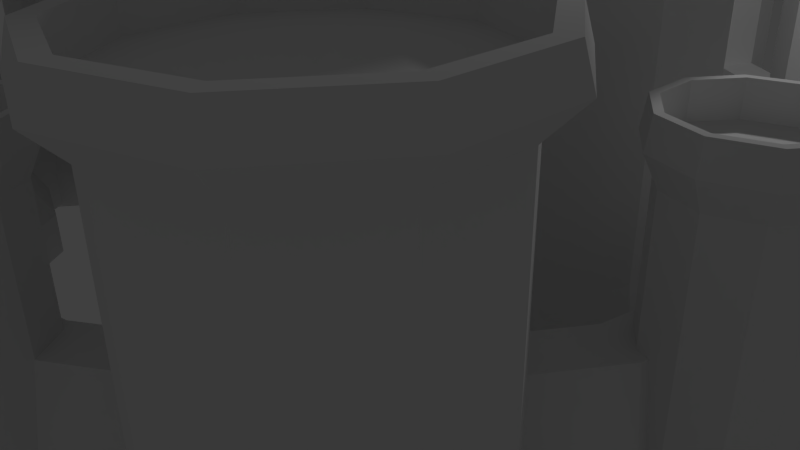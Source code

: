 # Source: Citadel.blend  (saved by Blender 2.73.0; exported with 4.5.12 LTS)
import bpy
from mathutils import Matrix  # noqa: F401  (used for matrix-valued properties, if any)

bpy.ops.wm.read_factory_settings(use_empty=True)
scene = bpy.context.scene
scene.name = 'Scene'

# ---- collections
col_collection_1 = bpy.data.collections.new('Collection 1'); scene.collection.children.link(col_collection_1)

# ---- materials (node trees are filled in below, after node groups)
mat_material = bpy.data.materials.new('Material')
mat_material.alpha_threshold = 0.0
mat_material.use_transparent_shadow = False
mat_material.roughness = 0.5
mat_material.line_color = (0.0, 0.0, 0.0, 1.0)

# ---- material node trees

# ---- world
world_world = bpy.data.worlds.new('World'); scene.world = world_world
world_world.color = (0.05088, 0.05088, 0.05088)
world_world.use_sun_shadow = False
world_world.sun_shadow_jitter_overblur = 0.0
world_world.cycles.sampling_method = 'MANUAL'
world_world.cycles.sample_map_resolution = 256

# ---- cameras
cam_camera = bpy.data.cameras.new('Camera')
cam_camera.clip_end = 100.0
cam_camera.lens = 35.0
cam_camera.sensor_width = 32.0
cam_camera.sensor_height = 18.0
cam_camera.ortho_scale = 7.314
cam_camera.dof.focus_distance = 0.0
cam_camera.dof.aperture_fstop = 128.0

# ---- lights
light_lamp = bpy.data.lights.new('Lamp', 'POINT')
light_lamp.transmission_factor = 0.0
light_lamp.cutoff_distance = 30.0
light_lamp.energy = 100.0
light_lamp.shadow_buffer_clip_start = 1.001
light_lamp.shadow_soft_size = 0.1
light_lamp.shadow_maximum_resolution = 0.006
light_lamp.use_absolute_resolution = True
light_lamp.cycles.use_multiple_importance_sampling = False

# ---- meshes
me_cube = bpy.data.meshes.new('Cube')
me_cube.from_pydata([(1.49e-07, 5.0, 1.942), (-1.913, 4.619, 1.942), (-3.536, 3.536, 1.942), (-4.619, 1.913, 1.942), (-5.0, -2.633e-07, 1.942), (-4.619, -1.913, 1.942), (-3.536, -3.536, 1.942), (-1.913, -4.619, 1.942), (-6.06e-07, -5.0, 1.942), (1.913, -4.619, 1.942), (3.536, -3.536, 1.942), (4.619, -1.913, 1.942), (5.0, 1.492e-08, 1.942), (4.619, 1.913, 1.942), (3.536, 3.536, 1.942), (1.913, 4.619, 1.942), (1.49e-07, 5.0, 1.942), (-1.913, 4.619, 1.942), (-3.536, 3.536, 1.942), (-4.619, 1.913, 1.942), (-5.0, -2.633e-07, 1.942), (-4.619, -1.913, 1.942), (-3.536, -3.536, 1.942), (-1.913, -4.619, 1.942), (-6.06e-07, -5.0, 1.942), (1.913, -4.619, 1.942), (3.536, -3.536, 1.942), (4.619, -1.913, 1.942), (5.0, 1.492e-08, 1.942), (4.619, 1.913, 1.942), (3.536, 3.536, 1.942), (1.913, 4.619, 1.942), (1.49e-07, 5.0, 1.942), (-1.913, 4.619, 1.942), (-3.536, 3.536, 1.942), (-4.619, 1.913, 1.942), (-5.0, -2.633e-07, 1.942), (-4.619, -1.913, 1.942), (-3.536, -3.536, 1.942), (-1.913, -4.619, 1.942), (-6.06e-07, -5.0, 1.942), (1.913, -4.619, 1.942), (3.536, -3.536, 1.942), (4.619, -1.913, 1.942), (5.0, 1.492e-08, 1.942), (4.619, 1.913, 1.942), (3.536, 3.536, 1.942), (1.913, 4.619, 1.942), (1.773e-07, 5.5, 1.942), (-2.105, 5.081, 1.942), (-3.889, 3.889, 1.942), (-5.081, 2.105, 1.942), (-5.5, -2.866e-07, 1.942), (-5.081, -2.105, 1.942), (-3.889, -3.889, 1.942), (-2.105, -5.081, 1.942), (-6.532e-07, -5.5, 1.942), (2.105, -5.081, 1.942), (3.889, -3.889, 1.942), (5.081, -2.105, 1.942), (5.5, 1.939e-08, 1.942), (5.081, 2.105, 1.942), (3.889, 3.889, 1.942), (2.105, 5.081, 1.942), (1.49e-07, 5.0, 1.942), (-1.913, 4.619, 1.942), (-3.536, 3.536, 1.942), (-4.619, 1.913, 1.942), (-5.0, -2.633e-07, 1.942), (-4.619, -1.913, 1.942), (-3.536, -3.536, 1.942), (-1.913, -4.619, 1.942), (-6.06e-07, -5.0, 1.942), (1.913, -4.619, 1.942), (3.536, -3.536, 1.942), (4.619, -1.913, 1.942), (5.0, 1.492e-08, 1.942), (4.619, 1.913, 1.942), (3.536, 3.536, 1.942), (1.913, 4.619, 1.942), (1.773e-07, 5.5, 1.942), (-2.105, 5.081, 1.942), (-3.889, 3.889, 1.942), (-5.081, 2.105, 1.942), (-5.5, -2.866e-07, 1.942), (-5.081, -2.105, 1.942), (-3.889, -3.889, 1.942), (-2.105, -5.081, 1.942), (-6.532e-07, -5.5, 1.942), (2.105, -5.081, 1.942), (3.889, -3.889, 1.942), (5.081, -2.105, 1.942), (5.5, 1.939e-08, 1.942), (5.081, 2.105, 1.942), (3.889, 3.889, 1.942), (2.105, 5.081, 1.942), (1.49e-07, 5.0, -0.05816), (-1.913, 4.619, -0.05816), (-3.536, 3.536, -0.05816), (-4.619, 1.913, -0.05816), (-5.0, -2.633e-07, -0.05816), (-4.619, -1.913, -0.05816), (-3.536, -3.536, -0.05816), (-1.913, -4.619, -0.05816), (-6.06e-07, -5.0, -0.05816), (1.913, -4.619, -0.05816), (3.536, -3.536, -0.05816), (4.619, -1.913, -0.05816), (5.0, 1.492e-08, -0.05816), (4.619, 1.913, -0.05816), (3.536, 3.536, -0.05816), (1.913, 4.619, -0.05816), (1.49e-07, 5.0, -0.05816), (-1.913, 4.619, -0.05816), (-3.536, 3.536, -0.05816), (-4.619, 1.913, -0.05816), (-5.0, -2.633e-07, -0.05816), (-4.619, -1.913, -0.05816), (-3.536, -3.536, -0.05816), (-1.913, -4.619, -0.05816), (-6.06e-07, -5.0, -0.05816), (1.913, -4.619, -0.05816), (3.536, -3.536, -0.05816), (4.619, -1.913, -0.05816), (5.0, 1.492e-08, -0.05816), (4.619, 1.913, -0.05816), (3.536, 3.536, -0.05816), (1.913, 4.619, -0.05816), (1.49e-07, 5.0, -0.05816), (-1.913, 4.619, -0.05816), (-3.536, 3.536, -0.05816), (-4.619, 1.913, -0.05816), (-5.0, -2.633e-07, -0.05816), (-4.619, -1.913, -0.05816), (-3.536, -3.536, -0.05816), (-1.913, -4.619, -0.05816), (-6.06e-07, -5.0, -0.05816), (1.913, -4.619, -0.05816), (3.536, -3.536, -0.05816), (4.619, -1.913, -0.05816), (5.0, 1.492e-08, -0.05816), (4.619, 1.913, -0.05816), (3.536, 3.536, -0.05816), (1.913, 4.619, -0.05816), (1.974e-07, 5.775, -0.05816), (-2.21, 5.335, -0.05816), (-4.084, 4.084, -0.05816), (-5.335, 2.21, -0.05816), (-5.775, -3.054e-07, -0.05816), (-5.335, -2.21, -0.05816), (-4.084, -4.084, -0.05816), (-2.21, -5.335, -0.05816), (-6.746e-07, -5.775, -0.05816), (2.21, -5.335, -0.05816), (4.084, -4.084, -0.05816), (5.335, -2.21, -0.05816), (5.775, 1.589e-08, -0.05816), (5.335, 2.21, -0.05816), (4.084, 4.084, -0.05816), (2.21, 5.335, -0.05816), (2.312, 2.0, -0.05942), (1.136, 1.618, -0.05942), (0.4097, 0.618, -0.05942), (0.4097, -0.618, -0.05942), (1.136, -1.618, -0.05942), (2.312, -2.0, -0.05942), (3.487, -1.618, -0.05942), (4.214, -0.618, -0.05942), (4.214, 0.618, -0.05942), (3.487, 1.618, -0.05942), (2.312, 2.0, 0.4406), (1.136, 1.618, 0.4406), (0.4097, 0.618, 0.4406), (0.4097, -0.618, 0.4406), (1.136, -1.618, 0.4406), (2.312, -2.0, 0.4406), (3.487, -1.618, 0.4406), (4.214, -0.618, 0.4406), (4.214, 0.618, 0.4406), (3.487, 1.618, 0.4406), (3.487, 1.618, -0.05942), (4.214, 0.618, -0.05942), (4.214, -0.618, -0.05942), (3.487, -1.618, -0.05942), (2.312, -2.0, -0.05942), (1.136, -1.618, -0.05942), (0.4097, -0.618, -0.05942), (0.4097, 0.618, -0.05942), (1.136, 1.618, -0.05942), (2.312, 2.0, -0.05942), (2.312, 1.8, 1.441), (1.254, 1.456, 1.441), (0.6, 0.5562, 1.441), (0.6, -0.5562, 1.441), (1.254, -1.456, 1.441), (2.312, -1.8, 1.441), (3.37, -1.456, 1.441), (4.024, -0.5562, 1.441), (4.024, 0.5562, 1.441), (3.37, 1.456, 1.441), (2.312, 1.8, 1.441), (1.254, 1.456, 1.441), (0.6, 0.5562, 1.441), (0.6, -0.5562, 1.441), (1.254, -1.456, 1.441), (2.312, -1.8, 1.441), (3.37, -1.456, 1.441), (4.024, -0.5562, 1.441), (4.024, 0.5562, 1.441), (3.37, 1.456, 1.441), (2.312, 1.8, 4.441), (1.254, 1.456, 4.441), (0.6, 0.5562, 4.441), (0.6, -0.5562, 4.441), (1.254, -1.456, 4.441), (2.312, -1.8, 4.441), (3.37, -1.456, 4.441), (4.024, -0.5562, 4.441), (4.024, 0.5562, 4.441), (3.37, 1.456, 4.441), (2.312, 1.8, 4.441), (1.254, 1.456, 4.441), (0.6, 0.5562, 4.441), (0.6, -0.5562, 4.441), (1.254, -1.456, 4.441), (2.312, -1.8, 4.441), (3.37, -1.456, 4.441), (4.024, -0.5562, 4.441), (4.024, 0.5562, 4.441), (3.37, 1.456, 4.441), (2.312, 2.16, 4.941), (1.042, 1.747, 4.941), (0.2576, 0.6675, 4.941), (0.2576, -0.6675, 4.941), (1.042, -1.747, 4.941), (2.312, -2.16, 4.941), (3.581, -1.747, 4.941), (4.366, -0.6675, 4.941), (4.366, 0.6675, 4.941), (3.581, 1.747, 4.941), (2.312, 1.944, 5.441), (1.169, 1.573, 5.441), (0.463, 0.6007, 5.441), (0.463, -0.6007, 5.441), (1.169, -1.573, 5.441), (2.312, -1.944, 5.441), (3.455, -1.573, 5.441), (4.161, -0.6007, 5.441), (4.161, 0.6007, 5.441), (3.455, 1.573, 5.441), (2.312, 1.75, 5.441), (1.283, 1.415, 5.441), (0.6479, 0.5407, 5.441), (0.6479, -0.5407, 5.441), (1.283, -1.415, 5.441), (2.312, -1.75, 5.441), (3.34, -1.415, 5.441), (3.976, -0.5407, 5.441), (3.976, 0.5407, 5.441), (3.34, 1.415, 5.441), (2.312, 1.75, 5.037), (1.283, 1.415, 5.037), (0.6479, 0.5407, 5.037), (0.6479, -0.5407, 5.037), (1.283, -1.415, 5.037), (2.312, -1.75, 5.037), (3.34, -1.415, 5.037), (3.976, -0.5407, 5.037), (3.976, 0.5407, 5.037), (3.34, 1.415, 5.037), (2.312, 2.0, 0.4406), (1.136, 1.618, 0.4406), (0.4097, 0.618, 0.4406), (0.4097, -0.618, 0.4406), (1.136, -1.618, 0.4406), (2.312, -2.0, 0.4406), (2.312, -2.0, -0.05942), (1.136, -1.618, -0.05942), (0.4097, -0.618, -0.05942), (0.4097, 0.618, -0.05942), (1.136, 1.618, -0.05942), (2.312, 2.0, -0.05942), (-4.825, 1.618, 0.4406), (-5.313, 0.618, 0.4406), (-5.313, -0.618, 0.4406), (-4.825, -1.618, 0.4406), (-4.825, -1.618, -0.05942), (-5.313, -0.618, -0.05942), (-5.313, 0.618, -0.05942), (-4.825, 1.618, -0.05942), (1.136, 1.718, 0.4406), (1.136, 1.718, -0.05942), (-4.825, 1.718, 0.4406), (-4.825, 1.718, -0.05942), (1.136, -1.718, 0.4406), (1.136, -1.718, -0.05942), (-4.825, -1.718, 0.4406), (-4.825, -1.718, -0.05942), (1.136, -1.618, 0.4406), (-4.825, -1.618, 0.4406), (1.136, -1.718, 0.4406), (-4.825, -1.718, 0.4406), (1.136, -1.618, 0.4406), (-4.825, -1.618, 0.4406), (1.136, -1.718, 0.4406), (-4.825, -1.718, 0.4406), (1.136, -1.618, 0.9406), (-4.825, -1.618, 0.9406), (1.136, -1.718, 0.9406), (-4.825, -1.718, 0.9406), (1.136, 1.618, 0.9406), (-4.825, 1.618, 0.9406), (1.136, 1.718, 0.9406), (-4.825, 1.718, 0.9406), (1.136, -1.618, 0.4406), (1.136, -1.618, -0.05942), (1.136, -1.718, 0.4406), (1.136, -1.718, -0.05942), (1.136, -1.618, 0.4406), (1.136, -1.718, 0.4406), (1.136, -1.618, 0.9406), (1.136, -1.718, 0.9406), (1.826, 1.618, 0.4406), (1.826, 1.618, -0.05942), (1.826, 1.718, 0.4406), (1.826, 1.718, -0.05942), (2.356, 1.618, 0.9406), (2.356, 1.718, 0.9406), (1.826, -1.618, 0.4406), (1.826, -1.618, -0.05942), (1.826, -1.718, 0.4406), (1.826, -1.718, -0.05942), (1.826, -1.618, 0.4406), (1.826, -1.718, 0.4406), (2.356, -1.618, 0.9406), (2.356, -1.718, 0.9406), (-5.5, -2.866e-07, 1.942), (-5.081, -2.105, 1.942), (-5.775, -3.054e-07, -0.05816), (-5.335, -2.21, -0.05816), (-3.981, 5.756, -0.1007), (-4.863, 5.47, -0.1007), (-5.408, 4.72, -0.1007), (-5.408, 3.793, -0.1007), (-4.863, 3.043, -0.1007), (-3.981, 2.756, -0.1007), (-3.099, 3.043, -0.1007), (-2.554, 3.793, -0.1007), (-2.554, 4.72, -0.1007), (-3.099, 5.47, -0.1007), (-3.981, 5.756, -0.1007), (-4.863, 5.47, -0.1007), (-5.408, 4.72, -0.1007), (-5.408, 3.793, -0.1007), (-4.863, 3.043, -0.1007), (-3.981, 2.756, -0.1007), (-3.099, 3.043, -0.1007), (-2.554, 3.793, -0.1007), (-2.554, 4.72, -0.1007), (-3.099, 5.47, -0.1007), (-3.981, 5.756, 0.4393), (-4.863, 5.47, 0.4393), (-5.408, 4.72, 0.4393), (-5.408, 3.793, 0.4393), (-4.863, 3.043, 0.4393), (-3.981, 2.756, 0.4393), (-3.099, 3.043, 0.4393), (-2.554, 3.793, 0.4393), (-2.554, 4.72, 0.4393), (-3.099, 5.47, 0.4393), (-3.981, 5.456, 0.9393), (-4.686, 5.227, 0.9393), (-5.122, 4.627, 0.9393), (-5.122, 3.886, 0.9393), (-4.686, 3.286, 0.9393), (-3.981, 3.056, 0.9393), (-3.276, 3.286, 0.9393), (-2.84, 3.886, 0.9393), (-2.84, 4.627, 0.9393), (-3.276, 5.227, 0.9393), (-3.981, 5.456, 0.9393), (-4.686, 5.227, 0.9393), (-5.122, 4.627, 0.9393), (-5.122, 3.886, 0.9393), (-4.686, 3.286, 0.9393), (-3.981, 3.056, 0.9393), (-3.276, 3.286, 0.9393), (-2.84, 3.886, 0.9393), (-2.84, 4.627, 0.9393), (-3.276, 5.227, 0.9393), (-3.981, 5.456, 3.939), (-4.686, 5.227, 3.939), (-5.122, 4.627, 3.939), (-5.122, 3.886, 3.939), (-4.686, 3.286, 3.939), (-3.981, 3.056, 3.939), (-3.276, 3.286, 3.939), (-2.84, 3.886, 3.939), (-2.84, 4.627, 3.939), (-3.276, 5.227, 3.939), (-3.981, 5.696, 4.189), (-4.827, 5.421, 4.189), (-5.351, 4.701, 4.189), (-5.351, 3.811, 4.189), (-4.827, 3.091, 4.189), (-3.981, 2.816, 4.189), (-3.135, 3.091, 4.189), (-2.611, 3.811, 4.189), (-2.611, 4.701, 4.189), (-3.135, 5.421, 4.189), (-3.981, 5.624, 4.439), (-4.785, 5.363, 4.439), (-5.282, 4.679, 4.439), (-5.282, 3.834, 4.439), (-4.785, 3.15, 4.439), (-3.981, 2.888, 4.439), (-3.177, 3.15, 4.439), (-2.68, 3.834, 4.439), (-2.68, 4.679, 4.439), (-3.177, 5.363, 4.439), (-3.981, 5.488, 4.439), (-4.705, 5.252, 4.439), (-5.152, 4.637, 4.439), (-5.152, 3.876, 4.439), (-4.705, 3.26, 4.439), (-3.981, 3.025, 4.439), (-3.257, 3.26, 4.439), (-2.81, 3.876, 4.439), (-2.81, 4.637, 4.439), (-3.257, 5.252, 4.439), (-3.981, 5.488, 4.148), (-4.705, 5.252, 4.148), (-5.152, 4.637, 4.148), (-5.152, 3.876, 4.148), (-4.705, 3.26, 4.148), (-3.981, 3.025, 4.148), (-3.257, 3.26, 4.148), (-2.81, 3.876, 4.148), (-2.81, 4.637, 4.148), (-3.257, 5.252, 4.148), (-3.981, -2.479, -0.1007), (-4.863, -2.766, -0.1007), (-5.408, -3.516, -0.1007), (-5.408, -4.443, -0.1007), (-4.863, -5.193, -0.1007), (-3.981, -5.479, -0.1007), (-3.099, -5.193, -0.1007), (-2.554, -4.443, -0.1007), (-2.554, -3.516, -0.1007), (-3.099, -2.766, -0.1007), (-3.981, -2.479, -0.1007), (-4.863, -2.766, -0.1007), (-5.408, -3.516, -0.1007), (-5.408, -4.443, -0.1007), (-4.863, -5.193, -0.1007), (-3.981, -5.479, -0.1007), (-3.099, -5.193, -0.1007), (-2.554, -4.443, -0.1007), (-2.554, -3.516, -0.1007), (-3.099, -2.766, -0.1007), (-3.981, -2.479, 0.4393), (-4.863, -2.766, 0.4393), (-5.408, -3.516, 0.4393), (-5.408, -4.443, 0.4393), (-4.863, -5.193, 0.4393), (-3.981, -5.479, 0.4393), (-3.099, -5.193, 0.4393), (-2.554, -4.443, 0.4393), (-2.554, -3.516, 0.4393), (-3.099, -2.766, 0.4393), (-3.981, -2.779, 0.9393), (-4.686, -3.009, 0.9393), (-5.122, -3.609, 0.9393), (-5.122, -4.35, 0.9393), (-4.686, -4.95, 0.9393), (-3.981, -5.179, 0.9393), (-3.276, -4.95, 0.9393), (-2.84, -4.35, 0.9393), (-2.84, -3.609, 0.9393), (-3.276, -3.009, 0.9393), (-3.981, -2.779, 0.9393), (-4.686, -3.009, 0.9393), (-5.122, -3.609, 0.9393), (-5.122, -4.35, 0.9393), (-4.686, -4.95, 0.9393), (-3.981, -5.179, 0.9393), (-3.276, -4.95, 0.9393), (-2.84, -4.35, 0.9393), (-2.84, -3.609, 0.9393), (-3.276, -3.009, 0.9393), (-3.981, -2.779, 3.939), (-4.686, -3.009, 3.939), (-5.122, -3.609, 3.939), (-5.122, -4.35, 3.939), (-4.686, -4.95, 3.939), (-3.981, -5.179, 3.939), (-3.276, -4.95, 3.939), (-2.84, -4.35, 3.939), (-2.84, -3.609, 3.939), (-3.276, -3.009, 3.939), (-3.981, -2.539, 4.189), (-4.827, -2.814, 4.189), (-5.351, -3.534, 4.189), (-5.351, -4.424, 4.189), (-4.827, -5.144, 4.189), (-3.981, -5.419, 4.189), (-3.135, -5.144, 4.189), (-2.611, -4.424, 4.189), (-2.611, -3.534, 4.189), (-3.135, -2.814, 4.189), (-3.981, -2.611, 4.439), (-4.785, -2.873, 4.439), (-5.282, -3.557, 4.439), (-5.282, -4.402, 4.439), (-4.785, -5.086, 4.439), (-3.981, -5.347, 4.439), (-3.177, -5.086, 4.439), (-2.68, -4.402, 4.439), (-2.68, -3.557, 4.439), (-3.177, -2.873, 4.439), (-3.981, -2.748, 4.439), (-4.705, -2.983, 4.439), (-5.152, -3.599, 4.439), (-5.152, -4.36, 4.439), (-4.705, -4.975, 4.439), (-3.981, -5.211, 4.439), (-3.257, -4.975, 4.439), (-2.81, -4.36, 4.439), (-2.81, -3.599, 4.439), (-3.257, -2.983, 4.439), (-3.981, -2.748, 4.148), (-4.705, -2.983, 4.148), (-5.152, -3.599, 4.148), (-5.152, -4.36, 4.148), (-4.705, -4.975, 4.148), (-3.981, -5.211, 4.148), (-3.257, -4.975, 4.148), (-2.81, -4.36, 4.148), (-2.81, -3.599, 4.148), (-3.257, -2.983, 4.148), (4.129, -2.479, -0.1007), (3.247, -2.766, -0.1007), (2.702, -3.516, -0.1007), (2.702, -4.443, -0.1007), (3.247, -5.193, -0.1007), (4.129, -5.479, -0.1007), (5.011, -5.193, -0.1007), (5.555, -4.443, -0.1007), (5.555, -3.516, -0.1007), (5.011, -2.766, -0.1007), (4.129, -2.479, -0.1007), (3.247, -2.766, -0.1007), (2.702, -3.516, -0.1007), (2.702, -4.443, -0.1007), (3.247, -5.193, -0.1007), (4.129, -5.479, -0.1007), (5.011, -5.193, -0.1007), (5.555, -4.443, -0.1007), (5.555, -3.516, -0.1007), (5.011, -2.766, -0.1007), (4.129, -2.479, 0.4393), (3.247, -2.766, 0.4393), (2.702, -3.516, 0.4393), (2.702, -4.443, 0.4393), (3.247, -5.193, 0.4393), (4.129, -5.479, 0.4393), (5.011, -5.193, 0.4393), (5.555, -4.443, 0.4393), (5.555, -3.516, 0.4393), (5.011, -2.766, 0.4393), (4.129, -2.779, 0.9393), (3.424, -3.009, 0.9393), (2.988, -3.609, 0.9393), (2.988, -4.35, 0.9393), (3.424, -4.95, 0.9393), (4.129, -5.179, 0.9393), (4.834, -4.95, 0.9393), (5.27, -4.35, 0.9393), (5.27, -3.609, 0.9393), (4.834, -3.009, 0.9393), (4.129, -2.779, 0.9393), (3.424, -3.009, 0.9393), (2.988, -3.609, 0.9393), (2.988, -4.35, 0.9393), (3.424, -4.95, 0.9393), (4.129, -5.179, 0.9393), (4.834, -4.95, 0.9393), (5.27, -4.35, 0.9393), (5.27, -3.609, 0.9393), (4.834, -3.009, 0.9393), (4.129, -2.779, 3.939), (3.424, -3.009, 3.939), (2.988, -3.609, 3.939), (2.988, -4.35, 3.939), (3.424, -4.95, 3.939), (4.129, -5.179, 3.939), (4.834, -4.95, 3.939), (5.27, -4.35, 3.939), (5.27, -3.609, 3.939), (4.834, -3.009, 3.939), (4.129, -2.539, 4.189), (3.282, -2.814, 4.189), (2.759, -3.534, 4.189), (2.759, -4.424, 4.189), (3.282, -5.144, 4.189), (4.129, -5.419, 4.189), (4.975, -5.144, 4.189), (5.498, -4.424, 4.189), (5.498, -3.534, 4.189), (4.975, -2.814, 4.189), (4.129, -2.611, 4.439), (3.325, -2.873, 4.439), (2.828, -3.557, 4.439), (2.828, -4.402, 4.439), (3.325, -5.086, 4.439), (4.129, -5.347, 4.439), (4.933, -5.086, 4.439), (5.43, -4.402, 4.439), (5.43, -3.557, 4.439), (4.933, -2.873, 4.439), (4.129, -2.748, 4.439), (3.405, -2.983, 4.439), (2.958, -3.599, 4.439), (2.958, -4.36, 4.439), (3.405, -4.975, 4.439), (4.129, -5.211, 4.439), (4.853, -4.975, 4.439), (5.3, -4.36, 4.439), (5.3, -3.599, 4.439), (4.853, -2.983, 4.439), (4.129, -2.748, 4.148), (3.405, -2.983, 4.148), (2.958, -3.599, 4.148), (2.958, -4.36, 4.148), (3.405, -4.975, 4.148), (4.129, -5.211, 4.148), (4.853, -4.975, 4.148), (5.3, -4.36, 4.148), (5.3, -3.599, 4.148), (4.853, -2.983, 4.148), (4.129, 5.782, -0.1007), (3.247, 5.495, -0.1007), (2.702, 4.745, -0.1007), (2.702, 3.818, -0.1007), (3.247, 3.068, -0.1007), (4.129, 2.782, -0.1007), (5.011, 3.068, -0.1007), (5.555, 3.818, -0.1007), (5.555, 4.745, -0.1007), (5.011, 5.495, -0.1007), (4.129, 5.782, -0.1007), (3.247, 5.495, -0.1007), (2.702, 4.745, -0.1007), (2.702, 3.818, -0.1007), (3.247, 3.068, -0.1007), (4.129, 2.782, -0.1007), (5.011, 3.068, -0.1007), (5.555, 3.818, -0.1007), (5.555, 4.745, -0.1007), (5.011, 5.495, -0.1007), (4.129, 5.782, 0.4393), (3.247, 5.495, 0.4393), (2.702, 4.745, 0.4393), (2.702, 3.818, 0.4393), (3.247, 3.068, 0.4393), (4.129, 2.782, 0.4393), (5.011, 3.068, 0.4393), (5.555, 3.818, 0.4393), (5.555, 4.745, 0.4393), (5.011, 5.495, 0.4393), (4.129, 5.482, 0.9393), (3.424, 5.252, 0.9393), (2.988, 4.652, 0.9393), (2.988, 3.911, 0.9393), (3.424, 3.311, 0.9393), (4.129, 3.082, 0.9393), (4.834, 3.311, 0.9393), (5.27, 3.911, 0.9393), (5.27, 4.652, 0.9393), (4.834, 5.252, 0.9393), (4.129, 5.482, 0.9393), (3.424, 5.252, 0.9393), (2.988, 4.652, 0.9393), (2.988, 3.911, 0.9393), (3.424, 3.311, 0.9393), (4.129, 3.082, 0.9393), (4.834, 3.311, 0.9393), (5.27, 3.911, 0.9393), (5.27, 4.652, 0.9393), (4.834, 5.252, 0.9393), (4.129, 5.482, 3.939), (3.424, 5.252, 3.939), (2.988, 4.652, 3.939), (2.988, 3.911, 3.939), (3.424, 3.311, 3.939), (4.129, 3.082, 3.939), (4.834, 3.311, 3.939), (5.27, 3.911, 3.939), (5.27, 4.652, 3.939), (4.834, 5.252, 3.939), (4.129, 5.722, 4.189), (3.282, 5.447, 4.189), (2.759, 4.727, 4.189), (2.759, 3.837, 4.189), (3.282, 3.117, 4.189), (4.129, 2.842, 4.189), (4.975, 3.117, 4.189), (5.498, 3.837, 4.189), (5.498, 4.727, 4.189), (4.975, 5.447, 4.189), (4.129, 5.65, 4.439), (3.325, 5.388, 4.439), (2.828, 4.704, 4.439), (2.828, 3.859, 4.439), (3.325, 3.175, 4.439), (4.129, 2.914, 4.439), (4.933, 3.175, 4.439), (5.43, 3.859, 4.439), (5.43, 4.704, 4.439), (4.933, 5.388, 4.439), (4.129, 5.513, 4.439), (3.405, 5.278, 4.439), (2.958, 4.662, 4.439), (2.958, 3.901, 4.439), (3.405, 3.286, 4.439), (4.129, 3.05, 4.439), (4.853, 3.286, 4.439), (5.3, 3.901, 4.439), (5.3, 4.662, 4.439), (4.853, 5.278, 4.439), (4.129, 5.513, 4.148), (3.405, 5.278, 4.148), (2.958, 4.662, 4.148), (2.958, 3.901, 4.148), (3.405, 3.286, 4.148), (4.129, 3.05, 4.148), (4.853, 3.286, 4.148), (5.3, 3.901, 4.148), (5.3, 4.662, 4.148), (4.853, 5.278, 4.148), (-4.95, 2.79, -0.1007), (-5.391, 2.647, -0.1007), (-5.663, 2.272, -0.1007), (-5.663, 1.809, -0.1007), (-5.391, 1.434, -0.1007), (-4.95, 1.29, -0.1007), (-4.509, 1.434, -0.1007), (-4.236, 1.809, -0.1007), (-4.236, 2.272, -0.1007), (-4.509, 2.647, -0.1007), (-4.95, 2.79, -0.1007), (-5.391, 2.647, -0.1007), (-5.663, 2.272, -0.1007), (-5.663, 1.809, -0.1007), (-5.391, 1.434, -0.1007), (-4.95, 1.29, -0.1007), (-4.509, 1.434, -0.1007), (-4.236, 1.809, -0.1007), (-4.236, 2.272, -0.1007), (-4.509, 2.647, -0.1007), (-4.95, 2.79, 0.4393), (-5.391, 2.647, 0.4393), (-5.663, 2.272, 0.4393), (-5.663, 1.809, 0.4393), (-5.391, 1.434, 0.4393), (-4.95, 1.29, 0.4393), (-4.509, 1.434, 0.4393), (-4.236, 1.809, 0.4393), (-4.236, 2.272, 0.4393), (-4.509, 2.647, 0.4393), (-4.95, 2.64, 0.9393), (-5.302, 2.526, 0.9393), (-5.52, 2.226, 0.9393), (-5.52, 1.855, 0.9393), (-5.302, 1.555, 0.9393), (-4.95, 1.44, 0.9393), (-4.597, 1.555, 0.9393), (-4.379, 1.855, 0.9393), (-4.379, 2.226, 0.9393), (-4.597, 2.526, 0.9393), (-4.95, 2.64, 0.9393), (-5.302, 2.526, 0.9393), (-5.52, 2.226, 0.9393), (-5.52, 1.855, 0.9393), (-5.302, 1.555, 0.9393), (-4.95, 1.44, 0.9393), (-4.597, 1.555, 0.9393), (-4.379, 1.855, 0.9393), (-4.379, 2.226, 0.9393), (-4.597, 2.526, 0.9393), (-4.95, 2.64, 3.12), (-5.302, 2.526, 3.12), (-5.52, 2.226, 3.12), (-5.52, 1.855, 3.12), (-5.302, 1.555, 3.12), (-4.95, 1.44, 3.12), (-4.597, 1.555, 3.12), (-4.379, 1.855, 3.12), (-4.379, 2.226, 3.12), (-4.597, 2.526, 3.12), (-4.95, 2.76, 3.37), (-5.373, 2.623, 3.37), (-5.635, 2.263, 3.37), (-5.635, 1.818, 3.37), (-5.373, 1.458, 3.37), (-4.95, 1.32, 3.37), (-4.527, 1.458, 3.37), (-4.265, 1.818, 3.37), (-4.265, 2.263, 3.37), (-4.527, 2.623, 3.37), (-4.95, 2.724, 3.62), (-5.352, 2.594, 3.62), (-5.6, 2.252, 3.62), (-5.6, 1.829, 3.62), (-5.352, 1.487, 3.62), (-4.95, 1.356, 3.62), (-4.548, 1.487, 3.62), (-4.299, 1.829, 3.62), (-4.299, 2.252, 3.62), (-4.548, 2.594, 3.62), (-4.95, 2.656, 3.62), (-5.312, 2.538, 3.62), (-5.535, 2.231, 3.62), (-5.535, 1.85, 3.62), (-5.312, 1.542, 3.62), (-4.95, 1.425, 3.62), (-4.588, 1.542, 3.62), (-4.364, 1.85, 3.62), (-4.364, 2.231, 3.62), (-4.588, 2.538, 3.62), (-4.95, 2.656, 3.329), (-5.312, 2.538, 3.329), (-5.535, 2.231, 3.329), (-5.535, 1.85, 3.329), (-5.312, 1.542, 3.329), (-4.95, 1.425, 3.329), (-4.588, 1.542, 3.329), (-4.364, 1.85, 3.329), (-4.364, 2.231, 3.329), (-4.588, 2.538, 3.329), (-4.95, -0.8864, -0.1007), (-5.391, -1.03, -0.1007), (-5.663, -1.405, -0.1007), (-5.663, -1.868, -0.1007), (-5.391, -2.243, -0.1007), (-4.95, -2.386, -0.1007), (-4.509, -2.243, -0.1007), (-4.236, -1.868, -0.1007), (-4.236, -1.405, -0.1007), (-4.509, -1.03, -0.1007), (-4.95, -0.8864, -0.1007), (-5.391, -1.03, -0.1007), (-5.663, -1.405, -0.1007), (-5.663, -1.868, -0.1007), (-5.391, -2.243, -0.1007), (-4.95, -2.386, -0.1007), (-4.509, -2.243, -0.1007), (-4.236, -1.868, -0.1007), (-4.236, -1.405, -0.1007), (-4.509, -1.03, -0.1007), (-4.95, -0.8864, 0.4393), (-5.391, -1.03, 0.4393), (-5.663, -1.405, 0.4393), (-5.663, -1.868, 0.4393), (-5.391, -2.243, 0.4393), (-4.95, -2.386, 0.4393), (-4.509, -2.243, 0.4393), (-4.236, -1.868, 0.4393), (-4.236, -1.405, 0.4393), (-4.509, -1.03, 0.4393), (-4.95, -1.036, 0.9393), (-5.302, -1.151, 0.9393), (-5.52, -1.451, 0.9393), (-5.52, -1.822, 0.9393), (-5.302, -2.122, 0.9393), (-4.95, -2.236, 0.9393), (-4.597, -2.122, 0.9393), (-4.379, -1.822, 0.9393), (-4.379, -1.451, 0.9393), (-4.597, -1.151, 0.9393), (-4.95, -1.036, 0.9393), (-5.302, -1.151, 0.9393), (-5.52, -1.451, 0.9393), (-5.52, -1.822, 0.9393), (-5.302, -2.122, 0.9393), (-4.95, -2.236, 0.9393), (-4.597, -2.122, 0.9393), (-4.379, -1.822, 0.9393), (-4.379, -1.451, 0.9393), (-4.597, -1.151, 0.9393), (-4.95, -1.036, 3.12), (-5.302, -1.151, 3.12), (-5.52, -1.451, 3.12), (-5.52, -1.822, 3.12), (-5.302, -2.122, 3.12), (-4.95, -2.236, 3.12), (-4.597, -2.122, 3.12), (-4.379, -1.822, 3.12), (-4.379, -1.451, 3.12), (-4.597, -1.151, 3.12), (-4.95, -0.9164, 3.37), (-5.373, -1.054, 3.37), (-5.635, -1.414, 3.37), (-5.635, -1.859, 3.37), (-5.373, -2.219, 3.37), (-4.95, -2.356, 3.37), (-4.527, -2.219, 3.37), (-4.265, -1.859, 3.37), (-4.265, -1.414, 3.37), (-4.527, -1.054, 3.37), (-4.95, -0.9524, 3.62), (-5.352, -1.083, 3.62), (-5.6, -1.425, 3.62), (-5.6, -1.848, 3.62), (-5.352, -2.19, 3.62), (-4.95, -2.32, 3.62), (-4.548, -2.19, 3.62), (-4.299, -1.848, 3.62), (-4.299, -1.425, 3.62), (-4.548, -1.083, 3.62), (-4.95, -1.021, 3.62), (-5.312, -1.138, 3.62), (-5.535, -1.446, 3.62), (-5.535, -1.827, 3.62), (-5.312, -2.134, 3.62), (-4.95, -2.252, 3.62), (-4.588, -2.134, 3.62), (-4.364, -1.827, 3.62), (-4.364, -1.446, 3.62), (-4.588, -1.138, 3.62), (-4.95, -1.021, 3.329), (-5.312, -1.138, 3.329), (-5.535, -1.446, 3.329), (-5.535, -1.827, 3.329), (-5.312, -2.134, 3.329), (-4.95, -2.252, 3.329), (-4.588, -2.134, 3.329), (-4.364, -1.827, 3.329), (-4.364, -1.446, 3.329), (-4.588, -1.138, 3.329), (-1.716, -4.543, -0.1007), (-2.157, -4.686, -0.1007), (-2.43, -5.061, -0.1007), (-2.43, -5.525, -0.1007), (-2.157, -5.9, -0.1007), (-1.716, -6.043, -0.1007), (-1.275, -5.9, -0.1007), (-1.003, -5.525, -0.1007), (-1.003, -5.061, -0.1007), (-1.275, -4.686, -0.1007), (-1.716, -4.543, -0.1007), (-2.157, -4.686, -0.1007), (-2.43, -5.061, -0.1007), (-2.43, -5.525, -0.1007), (-2.157, -5.9, -0.1007), (-1.716, -6.043, -0.1007), (-1.275, -5.9, -0.1007), (-1.003, -5.525, -0.1007), (-1.003, -5.061, -0.1007), (-1.275, -4.686, -0.1007), (-1.716, -4.543, 0.4393), (-2.157, -4.686, 0.4393), (-2.43, -5.061, 0.4393), (-2.43, -5.525, 0.4393), (-2.157, -5.9, 0.4393), (-1.716, -6.043, 0.4393), (-1.275, -5.9, 0.4393), (-1.003, -5.525, 0.4393), (-1.003, -5.061, 0.4393), (-1.275, -4.686, 0.4393), (-1.716, -4.693, 0.9393), (-2.069, -4.808, 0.9393), (-2.287, -5.108, 0.9393), (-2.287, -5.478, 0.9393), (-2.069, -5.778, 0.9393), (-1.716, -5.893, 0.9393), (-1.364, -5.778, 0.9393), (-1.146, -5.478, 0.9393), (-1.146, -5.108, 0.9393), (-1.364, -4.808, 0.9393), (-1.716, -4.693, 0.9393), (-2.069, -4.808, 0.9393), (-2.287, -5.108, 0.9393), (-2.287, -5.478, 0.9393), (-2.069, -5.778, 0.9393), (-1.716, -5.893, 0.9393), (-1.364, -5.778, 0.9393), (-1.146, -5.478, 0.9393), (-1.146, -5.108, 0.9393), (-1.364, -4.808, 0.9393), (-1.716, -4.693, 3.12), (-2.069, -4.808, 3.12), (-2.287, -5.108, 3.12), (-2.287, -5.478, 3.12), (-2.069, -5.778, 3.12), (-1.716, -5.893, 3.12), (-1.364, -5.778, 3.12), (-1.146, -5.478, 3.12), (-1.146, -5.108, 3.12), (-1.364, -4.808, 3.12), (-1.716, -4.573, 3.37), (-2.139, -4.71, 3.37), (-2.401, -5.07, 3.37), (-2.401, -5.515, 3.37), (-2.139, -5.875, 3.37), (-1.716, -6.013, 3.37), (-1.293, -5.875, 3.37), (-1.031, -5.515, 3.37), (-1.031, -5.07, 3.37), (-1.293, -4.71, 3.37), (-1.716, -4.609, 3.62), (-2.118, -4.74, 3.62), (-2.367, -5.082, 3.62), (-2.367, -5.504, 3.62), (-2.118, -5.846, 3.62), (-1.716, -5.977, 3.62), (-1.314, -5.846, 3.62), (-1.066, -5.504, 3.62), (-1.066, -5.082, 3.62), (-1.314, -4.74, 3.62), (-1.716, -4.677, 3.62), (-2.078, -4.795, 3.62), (-2.302, -5.103, 3.62), (-2.302, -5.483, 3.62), (-2.078, -5.791, 3.62), (-1.716, -5.909, 3.62), (-1.354, -5.791, 3.62), (-1.131, -5.483, 3.62), (-1.131, -5.103, 3.62), (-1.354, -4.795, 3.62), (-1.716, -4.677, 3.329), (-2.078, -4.795, 3.329), (-2.302, -5.103, 3.329), (-2.302, -5.483, 3.329), (-2.078, -5.791, 3.329), (-1.716, -5.909, 3.329), (-1.354, -5.791, 3.329), (-1.131, -5.483, 3.329), (-1.131, -5.103, 3.329), (-1.354, -4.795, 3.329), (-1.716, 5.913, -0.1007), (-2.157, 5.77, -0.1007), (-2.43, 5.395, -0.1007), (-2.43, 4.931, -0.1007), (-2.157, 4.556, -0.1007), (-1.716, 4.413, -0.1007), (-1.275, 4.556, -0.1007), (-1.003, 4.931, -0.1007), (-1.003, 5.395, -0.1007), (-1.275, 5.77, -0.1007), (-1.716, 5.913, -0.1007), (-2.157, 5.77, -0.1007), (-2.43, 5.395, -0.1007), (-2.43, 4.931, -0.1007), (-2.157, 4.556, -0.1007), (-1.716, 4.413, -0.1007), (-1.275, 4.556, -0.1007), (-1.003, 4.931, -0.1007), (-1.003, 5.395, -0.1007), (-1.275, 5.77, -0.1007), (-1.716, 5.913, 0.4393), (-2.157, 5.77, 0.4393), (-2.43, 5.395, 0.4393), (-2.43, 4.931, 0.4393), (-2.157, 4.556, 0.4393), (-1.716, 4.413, 0.4393), (-1.275, 4.556, 0.4393), (-1.003, 4.931, 0.4393), (-1.003, 5.395, 0.4393), (-1.275, 5.77, 0.4393), (-1.716, 5.763, 0.9393), (-2.069, 5.648, 0.9393), (-2.287, 5.348, 0.9393), (-2.287, 4.978, 0.9393), (-2.069, 4.678, 0.9393), (-1.716, 4.563, 0.9393), (-1.364, 4.678, 0.9393), (-1.146, 4.978, 0.9393), (-1.146, 5.348, 0.9393), (-1.364, 5.648, 0.9393), (-1.716, 5.763, 0.9393), (-2.069, 5.648, 0.9393), (-2.287, 5.348, 0.9393), (-2.287, 4.978, 0.9393), (-2.069, 4.678, 0.9393), (-1.716, 4.563, 0.9393), (-1.364, 4.678, 0.9393), (-1.146, 4.978, 0.9393), (-1.146, 5.348, 0.9393), (-1.364, 5.648, 0.9393), (-1.716, 5.763, 3.12), (-2.069, 5.648, 3.12), (-2.287, 5.348, 3.12), (-2.287, 4.978, 3.12), (-2.069, 4.678, 3.12), (-1.716, 4.563, 3.12), (-1.364, 4.678, 3.12), (-1.146, 4.978, 3.12), (-1.146, 5.348, 3.12), (-1.364, 5.648, 3.12), (-1.716, 5.883, 3.37), (-2.139, 5.746, 3.37), (-2.401, 5.386, 3.37), (-2.401, 4.941, 3.37), (-2.139, 4.581, 3.37), (-1.716, 4.443, 3.37), (-1.293, 4.581, 3.37), (-1.031, 4.941, 3.37), (-1.031, 5.386, 3.37), (-1.293, 5.746, 3.37), (-1.716, 5.847, 3.62), (-2.118, 5.716, 3.62), (-2.367, 5.374, 3.62), (-2.367, 4.952, 3.62), (-2.118, 4.61, 3.62), (-1.716, 4.479, 3.62), (-1.314, 4.61, 3.62), (-1.066, 4.952, 3.62), (-1.066, 5.374, 3.62), (-1.314, 5.716, 3.62), (-1.716, 5.779, 3.62), (-2.078, 5.661, 3.62), (-2.302, 5.353, 3.62), (-2.302, 4.973, 3.62), (-2.078, 4.665, 3.62), (-1.716, 4.547, 3.62), (-1.354, 4.665, 3.62), (-1.131, 4.973, 3.62), (-1.131, 5.353, 3.62), (-1.354, 5.661, 3.62), (-1.716, 5.779, 3.329), (-2.078, 5.661, 3.329), (-2.302, 5.353, 3.329), (-2.302, 4.973, 3.329), (-2.078, 4.665, 3.329), (-1.716, 4.547, 3.329), (-1.354, 4.665, 3.329), (-1.131, 4.973, 3.329), (-1.131, 5.353, 3.329), (-1.354, 5.661, 3.329), (1.668, 5.913, -0.1007), (1.228, 5.77, -0.1007), (0.9551, 5.395, -0.1007), (0.9551, 4.931, -0.1007), (1.228, 4.556, -0.1007), (1.668, 4.413, -0.1007), (2.109, 4.556, -0.1007), (2.382, 4.931, -0.1007), (2.382, 5.395, -0.1007), (2.109, 5.77, -0.1007), (1.668, 5.913, -0.1007), (1.228, 5.77, -0.1007), (0.9551, 5.395, -0.1007), (0.9551, 4.931, -0.1007), (1.228, 4.556, -0.1007), (1.668, 4.413, -0.1007), (2.109, 4.556, -0.1007), (2.382, 4.931, -0.1007), (2.382, 5.395, -0.1007), (2.109, 5.77, -0.1007), (1.668, 5.913, 0.4393), (1.228, 5.77, 0.4393), (0.9551, 5.395, 0.4393), (0.9551, 4.931, 0.4393), (1.228, 4.556, 0.4393), (1.668, 4.413, 0.4393), (2.109, 4.556, 0.4393), (2.382, 4.931, 0.4393), (2.382, 5.395, 0.4393), (2.109, 5.77, 0.4393), (1.668, 5.763, 0.9393), (1.316, 5.648, 0.9393), (1.098, 5.348, 0.9393), (1.098, 4.978, 0.9393), (1.316, 4.678, 0.9393), (1.668, 4.563, 0.9393), (2.021, 4.678, 0.9393), (2.239, 4.978, 0.9393), (2.239, 5.348, 0.9393), (2.021, 5.648, 0.9393), (1.668, 5.763, 0.9393), (1.316, 5.648, 0.9393), (1.098, 5.348, 0.9393), (1.098, 4.978, 0.9393), (1.316, 4.678, 0.9393), (1.668, 4.563, 0.9393), (2.021, 4.678, 0.9393), (2.239, 4.978, 0.9393), (2.239, 5.348, 0.9393), (2.021, 5.648, 0.9393), (1.668, 5.763, 3.12), (1.316, 5.648, 3.12), (1.098, 5.348, 3.12), (1.098, 4.978, 3.12), (1.316, 4.678, 3.12), (1.668, 4.563, 3.12), (2.021, 4.678, 3.12), (2.239, 4.978, 3.12), (2.239, 5.348, 3.12), (2.021, 5.648, 3.12), (1.668, 5.883, 3.37), (1.245, 5.746, 3.37), (0.9836, 5.386, 3.37), (0.9836, 4.941, 3.37), (1.245, 4.581, 3.37), (1.668, 4.443, 3.37), (2.092, 4.581, 3.37), (2.353, 4.941, 3.37), (2.353, 5.386, 3.37), (2.092, 5.746, 3.37), (1.668, 5.847, 3.62), (1.266, 5.716, 3.62), (1.018, 5.374, 3.62), (1.018, 4.952, 3.62), (1.266, 4.61, 3.62), (1.668, 4.479, 3.62), (2.07, 4.61, 3.62), (2.319, 4.952, 3.62), (2.319, 5.374, 3.62), (2.07, 5.716, 3.62), (1.668, 5.779, 3.62), (1.307, 5.661, 3.62), (1.083, 5.353, 3.62), (1.083, 4.973, 3.62), (1.307, 4.665, 3.62), (1.668, 4.547, 3.62), (2.03, 4.665, 3.62), (2.254, 4.973, 3.62), (2.254, 5.353, 3.62), (2.03, 5.661, 3.62), (1.668, 5.779, 3.329), (1.307, 5.661, 3.329), (1.083, 5.353, 3.329), (1.083, 4.973, 3.329), (1.307, 4.665, 3.329), (1.668, 4.547, 3.329), (2.03, 4.665, 3.329), (2.254, 4.973, 3.329), (2.254, 5.353, 3.329), (2.03, 5.661, 3.329), (1.668, -4.422, -0.1007), (1.228, -4.565, -0.1007), (0.9551, -4.94, -0.1007), (0.9551, -5.404, -0.1007), (1.228, -5.779, -0.1007), (1.668, -5.922, -0.1007), (2.109, -5.779, -0.1007), (2.382, -5.404, -0.1007), (2.382, -4.94, -0.1007), (2.109, -4.565, -0.1007), (1.668, -4.422, -0.1007), (1.228, -4.565, -0.1007), (0.9551, -4.94, -0.1007), (0.9551, -5.404, -0.1007), (1.228, -5.779, -0.1007), (1.668, -5.922, -0.1007), (2.109, -5.779, -0.1007), (2.382, -5.404, -0.1007), (2.382, -4.94, -0.1007), (2.109, -4.565, -0.1007), (1.668, -4.422, 0.4393), (1.228, -4.565, 0.4393), (0.9551, -4.94, 0.4393), (0.9551, -5.404, 0.4393), (1.228, -5.779, 0.4393), (1.668, -5.922, 0.4393), (2.109, -5.779, 0.4393), (2.382, -5.404, 0.4393), (2.382, -4.94, 0.4393), (2.109, -4.565, 0.4393), (1.668, -4.572, 0.9393), (1.316, -4.687, 0.9393), (1.098, -4.987, 0.9393), (1.098, -5.358, 0.9393), (1.316, -5.658, 0.9393), (1.668, -5.772, 0.9393), (2.021, -5.658, 0.9393), (2.239, -5.358, 0.9393), (2.239, -4.987, 0.9393), (2.021, -4.687, 0.9393), (1.668, -4.572, 0.9393), (1.316, -4.687, 0.9393), (1.098, -4.987, 0.9393), (1.098, -5.358, 0.9393), (1.316, -5.658, 0.9393), (1.668, -5.772, 0.9393), (2.021, -5.658, 0.9393), (2.239, -5.358, 0.9393), (2.239, -4.987, 0.9393), (2.021, -4.687, 0.9393), (1.668, -4.572, 3.12), (1.316, -4.687, 3.12), (1.098, -4.987, 3.12), (1.098, -5.358, 3.12), (1.316, -5.658, 3.12), (1.668, -5.772, 3.12), (2.021, -5.658, 3.12), (2.239, -5.358, 3.12), (2.239, -4.987, 3.12), (2.021, -4.687, 3.12), (1.668, -4.452, 3.37), (1.245, -4.59, 3.37), (0.9836, -4.95, 3.37), (0.9836, -5.395, 3.37), (1.245, -5.755, 3.37), (1.668, -5.892, 3.37), (2.092, -5.755, 3.37), (2.353, -5.395, 3.37), (2.353, -4.95, 3.37), (2.092, -4.59, 3.37), (1.668, -4.488, 3.62), (1.266, -4.619, 3.62), (1.018, -4.961, 3.62), (1.018, -5.383, 3.62), (1.266, -5.725, 3.62), (1.668, -5.856, 3.62), (2.07, -5.725, 3.62), (2.319, -5.383, 3.62), (2.319, -4.961, 3.62), (2.07, -4.619, 3.62), (1.668, -4.557, 3.62), (1.307, -4.674, 3.62), (1.083, -4.982, 3.62), (1.083, -5.362, 3.62), (1.307, -5.67, 3.62), (1.668, -5.788, 3.62), (2.03, -5.67, 3.62), (2.254, -5.362, 3.62), (2.254, -4.982, 3.62), (2.03, -4.674, 3.62), (1.668, -4.557, 3.329), (1.307, -4.674, 3.329), (1.083, -4.982, 3.329), (1.083, -5.362, 3.329), (1.307, -5.67, 3.329), (1.668, -5.788, 3.329), (2.03, -5.67, 3.329), (2.254, -5.362, 3.329), (2.254, -4.982, 3.329), (2.03, -4.674, 3.329), (5.325, -0.7655, -0.1007), (4.884, -0.9088, -0.1007), (4.612, -1.284, -0.1007), (4.612, -1.747, -0.1007), (4.884, -2.122, -0.1007), (5.325, -2.266, -0.1007), (5.766, -2.122, -0.1007), (6.038, -1.747, -0.1007), (6.038, -1.284, -0.1007), (5.766, -0.9088, -0.1007), (5.325, -0.7655, -0.1007), (4.884, -0.9088, -0.1007), (4.612, -1.284, -0.1007), (4.612, -1.747, -0.1007), (4.884, -2.122, -0.1007), (5.325, -2.266, -0.1007), (5.766, -2.122, -0.1007), (6.038, -1.747, -0.1007), (6.038, -1.284, -0.1007), (5.766, -0.9088, -0.1007), (5.325, -0.7655, 0.4393), (4.884, -0.9088, 0.4393), (4.612, -1.284, 0.4393), (4.612, -1.747, 0.4393), (4.884, -2.122, 0.4393), (5.325, -2.266, 0.4393), (5.766, -2.122, 0.4393), (6.038, -1.747, 0.4393), (6.038, -1.284, 0.4393), (5.766, -0.9088, 0.4393), (5.325, -0.9155, 0.9393), (4.972, -1.03, 0.9393), (4.754, -1.33, 0.9393), (4.754, -1.701, 0.9393), (4.972, -2.001, 0.9393), (5.325, -2.116, 0.9393), (5.678, -2.001, 0.9393), (5.896, -1.701, 0.9393), (5.896, -1.33, 0.9393), (5.678, -1.03, 0.9393), (5.325, -0.9155, 0.9393), (4.972, -1.03, 0.9393), (4.754, -1.33, 0.9393), (4.754, -1.701, 0.9393), (4.972, -2.001, 0.9393), (5.325, -2.116, 0.9393), (5.678, -2.001, 0.9393), (5.896, -1.701, 0.9393), (5.896, -1.33, 0.9393), (5.678, -1.03, 0.9393), (5.325, -0.9155, 3.12), (4.972, -1.03, 3.12), (4.754, -1.33, 3.12), (4.754, -1.701, 3.12), (4.972, -2.001, 3.12), (5.325, -2.116, 3.12), (5.678, -2.001, 3.12), (5.896, -1.701, 3.12), (5.896, -1.33, 3.12), (5.678, -1.03, 3.12), (5.325, -0.7955, 3.37), (4.902, -0.933, 3.37), (4.64, -1.293, 3.37), (4.64, -1.738, 3.37), (4.902, -2.098, 3.37), (5.325, -2.236, 3.37), (5.748, -2.098, 3.37), (6.01, -1.738, 3.37), (6.01, -1.293, 3.37), (5.748, -0.933, 3.37), (5.325, -0.8315, 3.62), (4.923, -0.9622, 3.62), (4.674, -1.304, 3.62), (4.674, -1.727, 3.62), (4.923, -2.069, 3.62), (5.325, -2.2, 3.62), (5.727, -2.069, 3.62), (5.975, -1.727, 3.62), (5.975, -1.304, 3.62), (5.727, -0.9622, 3.62), (5.325, -0.8999, 3.62), (4.963, -1.017, 3.62), (4.739, -1.325, 3.62), (4.739, -1.706, 3.62), (4.963, -2.014, 3.62), (5.325, -2.131, 3.62), (5.687, -2.014, 3.62), (5.91, -1.706, 3.62), (5.91, -1.325, 3.62), (5.687, -1.017, 3.62), (5.325, -0.8999, 3.329), (4.963, -1.017, 3.329), (4.739, -1.325, 3.329), (4.739, -1.706, 3.329), (4.963, -2.014, 3.329), (5.325, -2.131, 3.329), (5.687, -2.014, 3.329), (5.91, -1.706, 3.329), (5.91, -1.325, 3.329), (5.687, -1.017, 3.329), (5.325, 2.77, -0.1007), (4.884, 2.627, -0.1007), (4.612, 2.252, -0.1007), (4.612, 1.788, -0.1007), (4.884, 1.413, -0.1007), (5.325, 1.27, -0.1007), (5.766, 1.413, -0.1007), (6.038, 1.788, -0.1007), (6.038, 2.252, -0.1007), (5.766, 2.627, -0.1007), (5.325, 2.77, -0.1007), (4.884, 2.627, -0.1007), (4.612, 2.252, -0.1007), (4.612, 1.788, -0.1007), (4.884, 1.413, -0.1007), (5.325, 1.27, -0.1007), (5.766, 1.413, -0.1007), (6.038, 1.788, -0.1007), (6.038, 2.252, -0.1007), (5.766, 2.627, -0.1007), (5.325, 2.77, 0.4393), (4.884, 2.627, 0.4393), (4.612, 2.252, 0.4393), (4.612, 1.788, 0.4393), (4.884, 1.413, 0.4393), (5.325, 1.27, 0.4393), (5.766, 1.413, 0.4393), (6.038, 1.788, 0.4393), (6.038, 2.252, 0.4393), (5.766, 2.627, 0.4393), (5.325, 2.62, 0.9393), (4.972, 2.506, 0.9393), (4.754, 2.206, 0.9393), (4.754, 1.835, 0.9393), (4.972, 1.535, 0.9393), (5.325, 1.42, 0.9393), (5.678, 1.535, 0.9393), (5.896, 1.835, 0.9393), (5.896, 2.206, 0.9393), (5.678, 2.506, 0.9393), (5.325, 2.62, 0.9393), (4.972, 2.506, 0.9393), (4.754, 2.206, 0.9393), (4.754, 1.835, 0.9393), (4.972, 1.535, 0.9393), (5.325, 1.42, 0.9393), (5.678, 1.535, 0.9393), (5.896, 1.835, 0.9393), (5.896, 2.206, 0.9393), (5.678, 2.506, 0.9393), (5.325, 2.62, 3.12), (4.972, 2.506, 3.12), (4.754, 2.206, 3.12), (4.754, 1.835, 3.12), (4.972, 1.535, 3.12), (5.325, 1.42, 3.12), (5.678, 1.535, 3.12), (5.896, 1.835, 3.12), (5.896, 2.206, 3.12), (5.678, 2.506, 3.12), (5.325, 2.74, 3.37), (4.902, 2.603, 3.37), (4.64, 2.243, 3.37), (4.64, 1.798, 3.37), (4.902, 1.438, 3.37), (5.325, 1.3, 3.37), (5.748, 1.438, 3.37), (6.01, 1.798, 3.37), (6.01, 2.243, 3.37), (5.748, 2.603, 3.37), (5.325, 2.704, 3.62), (4.923, 2.574, 3.62), (4.674, 2.232, 3.62), (4.674, 1.809, 3.62), (4.923, 1.467, 3.62), (5.325, 1.336, 3.62), (5.727, 1.467, 3.62), (5.975, 1.809, 3.62), (5.975, 2.232, 3.62), (5.727, 2.574, 3.62), (5.325, 2.636, 3.62), (4.963, 2.518, 3.62), (4.739, 2.21, 3.62), (4.739, 1.83, 3.62), (4.963, 1.522, 3.62), (5.325, 1.405, 3.62), (5.687, 1.522, 3.62), (5.91, 1.83, 3.62), (5.91, 2.21, 3.62), (5.687, 2.518, 3.62), (5.325, 2.636, 3.329), (4.963, 2.518, 3.329), (4.739, 2.21, 3.329), (4.739, 1.83, 3.329), (4.963, 1.522, 3.329), (5.325, 1.405, 3.329), (5.687, 1.522, 3.329), (5.91, 1.83, 3.329), (5.91, 2.21, 3.329), (5.687, 2.518, 3.329), (-0.7311, 3.257, -0.08483), (-1.304, 3.071, -0.08483), (-1.658, 2.583, -0.08483), (-1.658, 1.981, -0.08483), (-1.304, 1.493, -0.08483), (-0.7311, 1.307, -0.08483), (-0.158, 1.493, -0.08483), (0.1961, 1.981, -0.08483), (0.1961, 2.583, -0.08483), (-0.1581, 3.071, -0.08483), (-0.7311, 3.257, -0.08483), (-1.304, 3.071, -0.08483), (-1.658, 2.583, -0.08483), (-1.658, 1.981, -0.08483), (-1.304, 1.493, -0.08483), (-0.7311, 1.307, -0.08483), (-0.158, 1.493, -0.08483), (0.1961, 1.981, -0.08483), (0.1961, 2.583, -0.08483), (-0.1581, 3.071, -0.08483), (-0.7311, 3.257, 0.5632), (-1.304, 3.071, 0.5632), (-1.658, 2.583, 0.5632), (-1.658, 1.981, 0.5632), (-1.304, 1.493, 0.5632), (-0.7311, 1.307, 0.5632), (-0.158, 1.493, 0.5632), (0.1961, 1.981, 0.5632), (0.1961, 2.583, 0.5632), (-0.1581, 3.071, 0.5632), (-0.7311, 3.062, 1.163), (-1.19, 2.913, 1.163), (-1.473, 2.523, 1.163), (-1.473, 2.041, 1.163), (-1.19, 1.651, 1.163), (-0.7311, 1.502, 1.163), (-0.2727, 1.651, 1.163), (0.01068, 2.041, 1.163), (0.01068, 2.523, 1.163), (-0.2727, 2.913, 1.163), (-0.7311, 3.062, 1.163), (-1.19, 2.913, 1.163), (-1.473, 2.523, 1.163), (-1.473, 2.041, 1.163), (-1.19, 1.651, 1.163), (-0.7311, 1.502, 1.163), (-0.2727, 1.651, 1.163), (0.01068, 2.041, 1.163), (0.01068, 2.523, 1.163), (-0.2727, 2.913, 1.163), (-0.7311, 3.062, 3.781), (-1.19, 2.913, 3.781), (-1.473, 2.523, 3.781), (-1.473, 2.041, 3.781), (-1.19, 1.651, 3.781), (-0.7311, 1.502, 3.781), (-0.2727, 1.651, 3.781), (0.01068, 2.041, 3.781), (0.01068, 2.523, 3.781), (-0.2727, 2.913, 3.781), (-0.7311, 3.218, 4.081), (-1.281, 3.039, 4.081), (-1.621, 2.571, 4.081), (-1.621, 1.993, 4.081), (-1.281, 1.525, 4.081), (-0.7311, 1.346, 4.081), (-0.181, 1.525, 4.081), (0.159, 1.993, 4.081), (0.159, 2.571, 4.081), (-0.181, 3.039, 4.081), (-0.7311, 3.171, 4.381), (-1.254, 3.001, 4.381), (-1.577, 2.557, 4.381), (-1.577, 2.007, 4.381), (-1.254, 1.563, 4.381), (-0.7311, 1.393, 4.381), (-0.2085, 1.563, 4.381), (0.1145, 2.007, 4.381), (0.1145, 2.557, 4.381), (-0.2085, 3.001, 4.381), (-0.7311, 3.082, 4.381), (-1.202, 2.93, 4.381), (-1.492, 2.529, 4.381), (-1.492, 2.035, 4.381), (-1.202, 1.635, 4.381), (-0.7311, 1.482, 4.381), (-0.2607, 1.635, 4.381), (0.02997, 2.035, 4.381), (0.02997, 2.529, 4.381), (-0.2607, 2.93, 4.381), (-0.7311, 3.082, 4.03), (-1.202, 2.93, 4.03), (-1.492, 2.529, 4.03), (-1.492, 2.035, 4.03), (-1.202, 1.635, 4.03), (-0.7311, 1.482, 4.03), (-0.2607, 1.635, 4.03), (0.02997, 2.035, 4.03), (0.02997, 2.529, 4.03), (-0.2607, 2.93, 4.03), (-0.7311, -1.326, -0.08483), (-1.304, -1.512, -0.08483), (-1.658, -1.999, -0.08483), (-1.658, -2.602, -0.08483), (-1.304, -3.089, -0.08483), (-0.7311, -3.276, -0.08483), (-0.158, -3.089, -0.08483), (0.1961, -2.602, -0.08483), (0.1961, -1.999, -0.08483), (-0.1581, -1.512, -0.08483), (-0.7311, -1.326, -0.08483), (-1.304, -1.512, -0.08483), (-1.658, -1.999, -0.08483), (-1.658, -2.602, -0.08483), (-1.304, -3.089, -0.08483), (-0.7311, -3.276, -0.08483), (-0.158, -3.089, -0.08483), (0.1961, -2.602, -0.08483), (0.1961, -1.999, -0.08483), (-0.1581, -1.512, -0.08483), (-0.7311, -1.326, 0.5632), (-1.304, -1.512, 0.5632), (-1.658, -1.999, 0.5632), (-1.658, -2.602, 0.5632), (-1.304, -3.089, 0.5632), (-0.7311, -3.276, 0.5632), (-0.158, -3.089, 0.5632), (0.1961, -2.602, 0.5632), (0.1961, -1.999, 0.5632), (-0.1581, -1.512, 0.5632), (-0.7311, -1.521, 1.163), (-1.19, -1.669, 1.163), (-1.473, -2.059, 1.163), (-1.473, -2.542, 1.163), (-1.19, -2.932, 1.163), (-0.7311, -3.081, 1.163), (-0.2727, -2.932, 1.163), (0.01068, -2.542, 1.163), (0.01068, -2.059, 1.163), (-0.2727, -1.669, 1.163), (-0.7311, -1.521, 1.163), (-1.19, -1.669, 1.163), (-1.473, -2.059, 1.163), (-1.473, -2.542, 1.163), (-1.19, -2.932, 1.163), (-0.7311, -3.081, 1.163), (-0.2727, -2.932, 1.163), (0.01068, -2.542, 1.163), (0.01068, -2.059, 1.163), (-0.2727, -1.669, 1.163), (-0.7311, -1.521, 3.781), (-1.19, -1.669, 3.781), (-1.473, -2.059, 3.781), (-1.473, -2.542, 3.781), (-1.19, -2.932, 3.781), (-0.7311, -3.081, 3.781), (-0.2727, -2.932, 3.781), (0.01068, -2.542, 3.781), (0.01068, -2.059, 3.781), (-0.2727, -1.669, 3.781), (-0.7311, -1.365, 4.081), (-1.281, -1.543, 4.081), (-1.621, -2.011, 4.081), (-1.621, -2.59, 4.081), (-1.281, -3.058, 4.081), (-0.7311, -3.237, 4.081), (-0.181, -3.058, 4.081), (0.159, -2.59, 4.081), (0.159, -2.011, 4.081), (-0.181, -1.543, 4.081), (-0.7311, -1.411, 4.381), (-1.254, -1.581, 4.381), (-1.577, -2.026, 4.381), (-1.577, -2.575, 4.381), (-1.254, -3.02, 4.381), (-0.7311, -3.19, 4.381), (-0.2085, -3.02, 4.381), (0.1145, -2.575, 4.381), (0.1145, -2.026, 4.381), (-0.2085, -1.581, 4.381), (-0.7311, -1.5, 4.381), (-1.202, -1.653, 4.381), (-1.492, -2.053, 4.381), (-1.492, -2.548, 4.381), (-1.202, -2.948, 4.381), (-0.7311, -3.101, 4.381), (-0.2607, -2.948, 4.381), (0.02997, -2.548, 4.381), (0.02997, -2.053, 4.381), (-0.2607, -1.653, 4.381), (-0.7311, -1.5, 4.03), (-1.202, -1.653, 4.03), (-1.492, -2.053, 4.03), (-1.492, -2.548, 4.03), (-1.202, -2.948, 4.03), (-0.7311, -3.101, 4.03), (-0.2607, -2.948, 4.03), (0.02997, -2.548, 4.03), (0.02997, -2.053, 4.03), (-0.2607, -1.653, 4.03), (1.136, 1.618, 1.48), (0.4097, 0.618, 1.48), (0.4097, -0.618, 1.48), (1.136, -1.618, 1.48), (-4.825, 1.618, 1.48), (-5.313, 0.618, 1.48), (-5.313, -0.618, 1.48), (-4.825, -1.618, 1.48), (1.136, -1.618, 1.98), (-4.825, -1.618, 1.98), (1.136, -1.718, 1.98), (-4.825, -1.718, 1.98), (1.136, 1.618, 1.98), (-4.825, 1.618, 1.98), (1.136, 1.718, 1.98), (-4.825, 1.718, 1.98), (1.136, -1.618, 1.98), (1.136, -1.718, 1.98), (2.356, 1.618, 1.98), (2.356, 1.718, 1.98), (2.356, -1.618, 1.98), (2.356, -1.718, 1.98)], [], [(20, 36, 37, 21), (9, 25, 26, 10), (7, 23, 24, 8), (5, 21, 22, 6), (3, 19, 20, 4), (14, 30, 31, 15), (1, 17, 18, 2), (12, 28, 29, 13), (10, 26, 27, 11), (8, 24, 25, 9), (6, 22, 23, 7), (4, 20, 21, 5), (15, 31, 16, 0), (2, 18, 19, 3), (13, 29, 30, 14), (0, 16, 17, 1), (11, 27, 28, 12), (37, 53, 54, 38), (31, 47, 32, 16), (18, 34, 35, 19), (29, 45, 46, 30), (16, 32, 33, 17), (27, 43, 44, 28), (25, 41, 42, 26), (23, 39, 40, 24), (21, 37, 38, 22), (19, 35, 36, 20), (30, 46, 47, 31), (17, 33, 34, 18), (28, 44, 45, 29), (26, 42, 43, 27), (24, 40, 41, 25), (22, 38, 39, 23), (35, 51, 52, 36), (46, 62, 63, 47), (33, 49, 50, 34), (44, 60, 61, 45), (42, 58, 59, 43), (40, 56, 57, 41), (38, 54, 55, 39), (36, 52, 53, 37), (47, 63, 48, 32), (34, 50, 51, 35), (45, 61, 62, 46), (32, 48, 49, 33), (43, 59, 60, 44), (41, 57, 58, 42), (39, 55, 56, 40), (73, 74, 106, 105), (87, 86, 150, 151), (75, 76, 108, 107), (64, 65, 97, 96), (89, 88, 152, 153), (77, 78, 110, 109), (66, 67, 99, 98), (91, 90, 154, 155), (79, 64, 96, 111), (68, 69, 101, 100), (82, 81, 145, 146), (93, 92, 156, 157), (70, 71, 103, 102), (84, 83, 147, 148), (95, 94, 158, 159), (72, 73, 105, 104), (86, 85, 149, 150), (74, 75, 107, 106), (88, 87, 151, 152), (76, 77, 109, 108), (65, 66, 98, 97), (90, 89, 153, 154), (78, 79, 111, 110), (67, 68, 100, 99), (81, 80, 144, 145), (92, 91, 155, 156), (69, 70, 102, 101), (83, 82, 146, 147), (94, 93, 157, 158), (71, 72, 104, 103), (148, 149, 339, 338), (80, 95, 159, 144), (55, 54, 86, 87), (9, 10, 74, 73), (48, 63, 95, 80), (53, 52, 84, 85), (7, 8, 72, 71), (62, 61, 93, 94), (51, 50, 82, 83), (5, 6, 70, 69), (60, 59, 91, 92), (49, 48, 80, 81), (3, 4, 68, 67), (14, 15, 79, 78), (58, 57, 89, 90), (1, 2, 66, 65), (12, 13, 77, 76), (56, 55, 87, 88), (10, 11, 75, 74), (54, 53, 85, 86), (8, 9, 73, 72), (63, 62, 94, 95), (52, 51, 83, 84), (6, 7, 71, 70), (61, 60, 92, 93), (50, 49, 81, 82), (4, 5, 69, 68), (15, 0, 64, 79), (59, 58, 90, 91), (2, 3, 67, 66), (13, 14, 78, 77), (57, 56, 88, 89), (0, 1, 65, 64), (11, 12, 76, 75), (116, 117, 133, 132), (105, 106, 122, 121), (103, 104, 120, 119), (101, 102, 118, 117), (99, 100, 116, 115), (110, 111, 127, 126), (97, 98, 114, 113), (108, 109, 125, 124), (106, 107, 123, 122), (104, 105, 121, 120), (102, 103, 119, 118), (100, 101, 117, 116), (111, 96, 112, 127), (98, 99, 115, 114), (109, 110, 126, 125), (96, 97, 113, 112), (107, 108, 124, 123), (133, 134, 150, 149), (127, 112, 128, 143), (114, 115, 131, 130), (125, 126, 142, 141), (112, 113, 129, 128), (123, 124, 140, 139), (121, 122, 138, 137), (119, 120, 136, 135), (117, 118, 134, 133), (115, 116, 132, 131), (126, 127, 143, 142), (113, 114, 130, 129), (124, 125, 141, 140), (122, 123, 139, 138), (120, 121, 137, 136), (118, 119, 135, 134), (131, 132, 148, 147), (142, 143, 159, 158), (129, 130, 146, 145), (140, 141, 157, 156), (138, 139, 155, 154), (136, 137, 153, 152), (134, 135, 151, 150), (132, 133, 149, 148), (143, 128, 144, 159), (130, 131, 147, 146), (141, 142, 158, 157), (128, 129, 145, 144), (139, 140, 156, 155), (137, 138, 154, 153), (135, 136, 152, 151), (161, 160, 169, 168, 167, 166, 165, 164, 163, 162), (187, 186, 278, 279), (169, 160, 189, 180), (168, 169, 180, 181), (167, 168, 181, 182), (166, 167, 182, 183), (165, 166, 183, 184), (164, 165, 184, 185), (163, 164, 185, 186), (162, 163, 186, 187), (161, 162, 187, 188), (160, 161, 188, 189), (179, 170, 190, 199), (188, 187, 279, 280), (189, 188, 280, 281), (170, 189, 281, 270), (184, 175, 275, 276), (184, 183, 176, 175), (183, 182, 177, 176), (182, 181, 178, 177), (181, 180, 179, 178), (180, 189, 170, 179), (199, 190, 200, 209), (178, 179, 199, 198), (177, 178, 198, 197), (176, 177, 197, 196), (175, 176, 196, 195), (174, 175, 195, 194), (173, 174, 194, 193), (172, 173, 193, 192), (171, 172, 192, 191), (170, 171, 191, 190), (209, 200, 210, 219), (198, 199, 209, 208), (197, 198, 208, 207), (196, 197, 207, 206), (195, 196, 206, 205), (194, 195, 205, 204), (193, 194, 204, 203), (192, 193, 203, 202), (191, 192, 202, 201), (190, 191, 201, 200), (219, 210, 220, 229), (208, 209, 219, 218), (207, 208, 218, 217), (206, 207, 217, 216), (205, 206, 216, 215), (204, 205, 215, 214), (203, 204, 214, 213), (202, 203, 213, 212), (201, 202, 212, 211), (200, 201, 211, 210), (229, 220, 230, 239), (218, 219, 229, 228), (217, 218, 228, 227), (216, 217, 227, 226), (215, 216, 226, 225), (214, 215, 225, 224), (213, 214, 224, 223), (212, 213, 223, 222), (211, 212, 222, 221), (210, 211, 221, 220), (239, 230, 240, 249), (228, 229, 239, 238), (227, 228, 238, 237), (226, 227, 237, 236), (225, 226, 236, 235), (224, 225, 235, 234), (223, 224, 234, 233), (222, 223, 233, 232), (221, 222, 232, 231), (220, 221, 231, 230), (249, 240, 250, 259), (238, 239, 249, 248), (237, 238, 248, 247), (236, 237, 247, 246), (235, 236, 246, 245), (234, 235, 245, 244), (233, 234, 244, 243), (232, 233, 243, 242), (231, 232, 242, 241), (230, 231, 241, 240), (259, 250, 260, 269), (248, 249, 259, 258), (247, 248, 258, 257), (246, 247, 257, 256), (245, 246, 256, 255), (244, 245, 255, 254), (243, 244, 254, 253), (242, 243, 253, 252), (241, 242, 252, 251), (240, 241, 251, 250), (261, 262, 263, 264, 265, 266, 267, 268, 269, 260), (258, 259, 269, 268), (257, 258, 268, 267), (256, 257, 267, 266), (255, 256, 266, 265), (254, 255, 265, 264), (253, 254, 264, 263), (252, 253, 263, 262), (251, 252, 262, 261), (250, 251, 261, 260), (281, 280, 271, 270), (280, 279, 288, 289), (280, 289, 293, 291), (285, 286, 297, 296), (277, 276, 275, 274), (186, 185, 277, 278), (185, 184, 276, 277), (175, 174, 274, 275), (174, 173, 273, 274), (173, 172, 272, 273), (172, 171, 271, 272), (171, 170, 270, 271), (289, 288, 283, 282), (288, 287, 284, 283), (287, 286, 285, 284), (279, 278, 287, 288), (278, 277, 286, 287), (312, 313, 1755, 1754), (284, 285, 1747, 1746), (306, 307, 1749, 1748), (290, 291, 293, 292), (319, 318, 332, 333), (289, 282, 292, 293), (335, 334, 1760, 1761), (295, 294, 296, 297), (308, 304, 319, 321), (286, 277, 295, 297), (294, 274, 298, 300), (300, 298, 302, 304), (285, 296, 301, 299), (296, 294, 300, 301), (274, 285, 299, 298), (302, 306, 320, 318), (299, 301, 305, 303), (301, 300, 304, 305), (298, 299, 303, 302), (327, 312, 1754, 1759), (303, 305, 309, 307), (305, 304, 308, 309), (302, 303, 307, 306), (307, 309, 1751, 1749), (292, 282, 311, 313), (290, 292, 313, 312), (282, 271, 310, 311), (321, 319, 333, 335), (318, 320, 334, 332), (306, 308, 321, 320), (304, 302, 318, 319), (274, 294, 316, 314), (295, 277, 315, 317), (294, 295, 317, 316), (277, 274, 314, 315), (322, 324, 327, 326), (322, 323, 325, 324), (329, 328, 330, 331), (333, 332, 334, 335), (314, 316, 330, 328), (317, 315, 329, 331), (316, 317, 331, 330), (315, 314, 328, 329), (290, 312, 327, 324), (310, 271, 322, 326), (321, 335, 1761, 1757), (280, 291, 325, 323), (291, 290, 324, 325), (271, 280, 323, 322), (337, 336, 338, 339), (149, 85, 337, 339), (84, 148, 338, 336), (85, 84, 336, 337), (341, 340, 349, 348, 347, 346, 345, 344, 343, 342), (359, 350, 360, 369), (349, 340, 350, 359), (348, 349, 359, 358), (347, 348, 358, 357), (346, 347, 357, 356), (345, 346, 356, 355), (344, 345, 355, 354), (343, 344, 354, 353), (342, 343, 353, 352), (341, 342, 352, 351), (340, 341, 351, 350), (369, 360, 370, 379), (358, 359, 369, 368), (357, 358, 368, 367), (356, 357, 367, 366), (355, 356, 366, 365), (354, 355, 365, 364), (353, 354, 364, 363), (352, 353, 363, 362), (351, 352, 362, 361), (350, 351, 361, 360), (379, 370, 380, 389), (368, 369, 379, 378), (367, 368, 378, 377), (366, 367, 377, 376), (365, 366, 376, 375), (364, 365, 375, 374), (363, 364, 374, 373), (362, 363, 373, 372), (361, 362, 372, 371), (360, 361, 371, 370), (389, 380, 390, 399), (378, 379, 389, 388), (377, 378, 388, 387), (376, 377, 387, 386), (375, 376, 386, 385), (374, 375, 385, 384), (373, 374, 384, 383), (372, 373, 383, 382), (371, 372, 382, 381), (370, 371, 381, 380), (399, 390, 400, 409), (388, 389, 399, 398), (387, 388, 398, 397), (386, 387, 397, 396), (385, 386, 396, 395), (384, 385, 395, 394), (383, 384, 394, 393), (382, 383, 393, 392), (381, 382, 392, 391), (380, 381, 391, 390), (409, 400, 410, 419), (398, 399, 409, 408), (397, 398, 408, 407), (396, 397, 407, 406), (395, 396, 406, 405), (394, 395, 405, 404), (393, 394, 404, 403), (392, 393, 403, 402), (391, 392, 402, 401), (390, 391, 401, 400), (419, 410, 420, 429), (408, 409, 419, 418), (407, 408, 418, 417), (406, 407, 417, 416), (405, 406, 416, 415), (404, 405, 415, 414), (403, 404, 414, 413), (402, 403, 413, 412), (401, 402, 412, 411), (400, 401, 411, 410), (429, 420, 430, 439), (418, 419, 429, 428), (417, 418, 428, 427), (416, 417, 427, 426), (415, 416, 426, 425), (414, 415, 425, 424), (413, 414, 424, 423), (412, 413, 423, 422), (411, 412, 422, 421), (410, 411, 421, 420), (431, 432, 433, 434, 435, 436, 437, 438, 439, 430), (428, 429, 439, 438), (427, 428, 438, 437), (426, 427, 437, 436), (425, 426, 436, 435), (424, 425, 435, 434), (423, 424, 434, 433), (422, 423, 433, 432), (421, 422, 432, 431), (420, 421, 431, 430), (441, 440, 449, 448, 447, 446, 445, 444, 443, 442), (459, 450, 460, 469), (449, 440, 450, 459), (448, 449, 459, 458), (447, 448, 458, 457), (446, 447, 457, 456), (445, 446, 456, 455), (444, 445, 455, 454), (443, 444, 454, 453), (442, 443, 453, 452), (441, 442, 452, 451), (440, 441, 451, 450), (469, 460, 470, 479), (458, 459, 469, 468), (457, 458, 468, 467), (456, 457, 467, 466), (455, 456, 466, 465), (454, 455, 465, 464), (453, 454, 464, 463), (452, 453, 463, 462), (451, 452, 462, 461), (450, 451, 461, 460), (479, 470, 480, 489), (468, 469, 479, 478), (467, 468, 478, 477), (466, 467, 477, 476), (465, 466, 476, 475), (464, 465, 475, 474), (463, 464, 474, 473), (462, 463, 473, 472), (461, 462, 472, 471), (460, 461, 471, 470), (489, 480, 490, 499), (478, 479, 489, 488), (477, 478, 488, 487), (476, 477, 487, 486), (475, 476, 486, 485), (474, 475, 485, 484), (473, 474, 484, 483), (472, 473, 483, 482), (471, 472, 482, 481), (470, 471, 481, 480), (499, 490, 500, 509), (488, 489, 499, 498), (487, 488, 498, 497), (486, 487, 497, 496), (485, 486, 496, 495), (484, 485, 495, 494), (483, 484, 494, 493), (482, 483, 493, 492), (481, 482, 492, 491), (480, 481, 491, 490), (509, 500, 510, 519), (498, 499, 509, 508), (497, 498, 508, 507), (496, 497, 507, 506), (495, 496, 506, 505), (494, 495, 505, 504), (493, 494, 504, 503), (492, 493, 503, 502), (491, 492, 502, 501), (490, 491, 501, 500), (519, 510, 520, 529), (508, 509, 519, 518), (507, 508, 518, 517), (506, 507, 517, 516), (505, 506, 516, 515), (504, 505, 515, 514), (503, 504, 514, 513), (502, 503, 513, 512), (501, 502, 512, 511), (500, 501, 511, 510), (529, 520, 530, 539), (518, 519, 529, 528), (517, 518, 528, 527), (516, 517, 527, 526), (515, 516, 526, 525), (514, 515, 525, 524), (513, 514, 524, 523), (512, 513, 523, 522), (511, 512, 522, 521), (510, 511, 521, 520), (531, 532, 533, 534, 535, 536, 537, 538, 539, 530), (528, 529, 539, 538), (527, 528, 538, 537), (526, 527, 537, 536), (525, 526, 536, 535), (524, 525, 535, 534), (523, 524, 534, 533), (522, 523, 533, 532), (521, 522, 532, 531), (520, 521, 531, 530), (541, 540, 549, 548, 547, 546, 545, 544, 543, 542), (559, 550, 560, 569), (549, 540, 550, 559), (548, 549, 559, 558), (547, 548, 558, 557), (546, 547, 557, 556), (545, 546, 556, 555), (544, 545, 555, 554), (543, 544, 554, 553), (542, 543, 553, 552), (541, 542, 552, 551), (540, 541, 551, 550), (569, 560, 570, 579), (558, 559, 569, 568), (557, 558, 568, 567), (556, 557, 567, 566), (555, 556, 566, 565), (554, 555, 565, 564), (553, 554, 564, 563), (552, 553, 563, 562), (551, 552, 562, 561), (550, 551, 561, 560), (579, 570, 580, 589), (568, 569, 579, 578), (567, 568, 578, 577), (566, 567, 577, 576), (565, 566, 576, 575), (564, 565, 575, 574), (563, 564, 574, 573), (562, 563, 573, 572), (561, 562, 572, 571), (560, 561, 571, 570), (589, 580, 590, 599), (578, 579, 589, 588), (577, 578, 588, 587), (576, 577, 587, 586), (575, 576, 586, 585), (574, 575, 585, 584), (573, 574, 584, 583), (572, 573, 583, 582), (571, 572, 582, 581), (570, 571, 581, 580), (599, 590, 600, 609), (588, 589, 599, 598), (587, 588, 598, 597), (586, 587, 597, 596), (585, 586, 596, 595), (584, 585, 595, 594), (583, 584, 594, 593), (582, 583, 593, 592), (581, 582, 592, 591), (580, 581, 591, 590), (609, 600, 610, 619), (598, 599, 609, 608), (597, 598, 608, 607), (596, 597, 607, 606), (595, 596, 606, 605), (594, 595, 605, 604), (593, 594, 604, 603), (592, 593, 603, 602), (591, 592, 602, 601), (590, 591, 601, 600), (619, 610, 620, 629), (608, 609, 619, 618), (607, 608, 618, 617), (606, 607, 617, 616), (605, 606, 616, 615), (604, 605, 615, 614), (603, 604, 614, 613), (602, 603, 613, 612), (601, 602, 612, 611), (600, 601, 611, 610), (629, 620, 630, 639), (618, 619, 629, 628), (617, 618, 628, 627), (616, 617, 627, 626), (615, 616, 626, 625), (614, 615, 625, 624), (613, 614, 624, 623), (612, 613, 623, 622), (611, 612, 622, 621), (610, 611, 621, 620), (631, 632, 633, 634, 635, 636, 637, 638, 639, 630), (628, 629, 639, 638), (627, 628, 638, 637), (626, 627, 637, 636), (625, 626, 636, 635), (624, 625, 635, 634), (623, 624, 634, 633), (622, 623, 633, 632), (621, 622, 632, 631), (620, 621, 631, 630), (641, 640, 649, 648, 647, 646, 645, 644, 643, 642), (659, 650, 660, 669), (649, 640, 650, 659), (648, 649, 659, 658), (647, 648, 658, 657), (646, 647, 657, 656), (645, 646, 656, 655), (644, 645, 655, 654), (643, 644, 654, 653), (642, 643, 653, 652), (641, 642, 652, 651), (640, 641, 651, 650), (669, 660, 670, 679), (658, 659, 669, 668), (657, 658, 668, 667), (656, 657, 667, 666), (655, 656, 666, 665), (654, 655, 665, 664), (653, 654, 664, 663), (652, 653, 663, 662), (651, 652, 662, 661), (650, 651, 661, 660), (679, 670, 680, 689), (668, 669, 679, 678), (667, 668, 678, 677), (666, 667, 677, 676), (665, 666, 676, 675), (664, 665, 675, 674), (663, 664, 674, 673), (662, 663, 673, 672), (661, 662, 672, 671), (660, 661, 671, 670), (689, 680, 690, 699), (678, 679, 689, 688), (677, 678, 688, 687), (676, 677, 687, 686), (675, 676, 686, 685), (674, 675, 685, 684), (673, 674, 684, 683), (672, 673, 683, 682), (671, 672, 682, 681), (670, 671, 681, 680), (699, 690, 700, 709), (688, 689, 699, 698), (687, 688, 698, 697), (686, 687, 697, 696), (685, 686, 696, 695), (684, 685, 695, 694), (683, 684, 694, 693), (682, 683, 693, 692), (681, 682, 692, 691), (680, 681, 691, 690), (709, 700, 710, 719), (698, 699, 709, 708), (697, 698, 708, 707), (696, 697, 707, 706), (695, 696, 706, 705), (694, 695, 705, 704), (693, 694, 704, 703), (692, 693, 703, 702), (691, 692, 702, 701), (690, 691, 701, 700), (719, 710, 720, 729), (708, 709, 719, 718), (707, 708, 718, 717), (706, 707, 717, 716), (705, 706, 716, 715), (704, 705, 715, 714), (703, 704, 714, 713), (702, 703, 713, 712), (701, 702, 712, 711), (700, 701, 711, 710), (729, 720, 730, 739), (718, 719, 729, 728), (717, 718, 728, 727), (716, 717, 727, 726), (715, 716, 726, 725), (714, 715, 725, 724), (713, 714, 724, 723), (712, 713, 723, 722), (711, 712, 722, 721), (710, 711, 721, 720), (731, 732, 733, 734, 735, 736, 737, 738, 739, 730), (728, 729, 739, 738), (727, 728, 738, 737), (726, 727, 737, 736), (725, 726, 736, 735), (724, 725, 735, 734), (723, 724, 734, 733), (722, 723, 733, 732), (721, 722, 732, 731), (720, 721, 731, 730), (741, 740, 749, 748, 747, 746, 745, 744, 743, 742), (759, 750, 760, 769), (749, 740, 750, 759), (748, 749, 759, 758), (747, 748, 758, 757), (746, 747, 757, 756), (745, 746, 756, 755), (744, 745, 755, 754), (743, 744, 754, 753), (742, 743, 753, 752), (741, 742, 752, 751), (740, 741, 751, 750), (769, 760, 770, 779), (758, 759, 769, 768), (757, 758, 768, 767), (756, 757, 767, 766), (755, 756, 766, 765), (754, 755, 765, 764), (753, 754, 764, 763), (752, 753, 763, 762), (751, 752, 762, 761), (750, 751, 761, 760), (779, 770, 780, 789), (768, 769, 779, 778), (767, 768, 778, 777), (766, 767, 777, 776), (765, 766, 776, 775), (764, 765, 775, 774), (763, 764, 774, 773), (762, 763, 773, 772), (761, 762, 772, 771), (760, 761, 771, 770), (789, 780, 790, 799), (778, 779, 789, 788), (777, 778, 788, 787), (776, 777, 787, 786), (775, 776, 786, 785), (774, 775, 785, 784), (773, 774, 784, 783), (772, 773, 783, 782), (771, 772, 782, 781), (770, 771, 781, 780), (799, 790, 800, 809), (788, 789, 799, 798), (787, 788, 798, 797), (786, 787, 797, 796), (785, 786, 796, 795), (784, 785, 795, 794), (783, 784, 794, 793), (782, 783, 793, 792), (781, 782, 792, 791), (780, 781, 791, 790), (809, 800, 810, 819), (798, 799, 809, 808), (797, 798, 808, 807), (796, 797, 807, 806), (795, 796, 806, 805), (794, 795, 805, 804), (793, 794, 804, 803), (792, 793, 803, 802), (791, 792, 802, 801), (790, 791, 801, 800), (819, 810, 820, 829), (808, 809, 819, 818), (807, 808, 818, 817), (806, 807, 817, 816), (805, 806, 816, 815), (804, 805, 815, 814), (803, 804, 814, 813), (802, 803, 813, 812), (801, 802, 812, 811), (800, 801, 811, 810), (829, 820, 830, 839), (818, 819, 829, 828), (817, 818, 828, 827), (816, 817, 827, 826), (815, 816, 826, 825), (814, 815, 825, 824), (813, 814, 824, 823), (812, 813, 823, 822), (811, 812, 822, 821), (810, 811, 821, 820), (831, 832, 833, 834, 835, 836, 837, 838, 839, 830), (828, 829, 839, 838), (827, 828, 838, 837), (826, 827, 837, 836), (825, 826, 836, 835), (824, 825, 835, 834), (823, 824, 834, 833), (822, 823, 833, 832), (821, 822, 832, 831), (820, 821, 831, 830), (841, 840, 849, 848, 847, 846, 845, 844, 843, 842), (859, 850, 860, 869), (849, 840, 850, 859), (848, 849, 859, 858), (847, 848, 858, 857), (846, 847, 857, 856), (845, 846, 856, 855), (844, 845, 855, 854), (843, 844, 854, 853), (842, 843, 853, 852), (841, 842, 852, 851), (840, 841, 851, 850), (869, 860, 870, 879), (858, 859, 869, 868), (857, 858, 868, 867), (856, 857, 867, 866), (855, 856, 866, 865), (854, 855, 865, 864), (853, 854, 864, 863), (852, 853, 863, 862), (851, 852, 862, 861), (850, 851, 861, 860), (879, 870, 880, 889), (868, 869, 879, 878), (867, 868, 878, 877), (866, 867, 877, 876), (865, 866, 876, 875), (864, 865, 875, 874), (863, 864, 874, 873), (862, 863, 873, 872), (861, 862, 872, 871), (860, 861, 871, 870), (889, 880, 890, 899), (878, 879, 889, 888), (877, 878, 888, 887), (876, 877, 887, 886), (875, 876, 886, 885), (874, 875, 885, 884), (873, 874, 884, 883), (872, 873, 883, 882), (871, 872, 882, 881), (870, 871, 881, 880), (899, 890, 900, 909), (888, 889, 899, 898), (887, 888, 898, 897), (886, 887, 897, 896), (885, 886, 896, 895), (884, 885, 895, 894), (883, 884, 894, 893), (882, 883, 893, 892), (881, 882, 892, 891), (880, 881, 891, 890), (909, 900, 910, 919), (898, 899, 909, 908), (897, 898, 908, 907), (896, 897, 907, 906), (895, 896, 906, 905), (894, 895, 905, 904), (893, 894, 904, 903), (892, 893, 903, 902), (891, 892, 902, 901), (890, 891, 901, 900), (919, 910, 920, 929), (908, 909, 919, 918), (907, 908, 918, 917), (906, 907, 917, 916), (905, 906, 916, 915), (904, 905, 915, 914), (903, 904, 914, 913), (902, 903, 913, 912), (901, 902, 912, 911), (900, 901, 911, 910), (929, 920, 930, 939), (918, 919, 929, 928), (917, 918, 928, 927), (916, 917, 927, 926), (915, 916, 926, 925), (914, 915, 925, 924), (913, 914, 924, 923), (912, 913, 923, 922), (911, 912, 922, 921), (910, 911, 921, 920), (931, 932, 933, 934, 935, 936, 937, 938, 939, 930), (928, 929, 939, 938), (927, 928, 938, 937), (926, 927, 937, 936), (925, 926, 936, 935), (924, 925, 935, 934), (923, 924, 934, 933), (922, 923, 933, 932), (921, 922, 932, 931), (920, 921, 931, 930), (941, 940, 949, 948, 947, 946, 945, 944, 943, 942), (959, 950, 960, 969), (949, 940, 950, 959), (948, 949, 959, 958), (947, 948, 958, 957), (946, 947, 957, 956), (945, 946, 956, 955), (944, 945, 955, 954), (943, 944, 954, 953), (942, 943, 953, 952), (941, 942, 952, 951), (940, 941, 951, 950), (969, 960, 970, 979), (958, 959, 969, 968), (957, 958, 968, 967), (956, 957, 967, 966), (955, 956, 966, 965), (954, 955, 965, 964), (953, 954, 964, 963), (952, 953, 963, 962), (951, 952, 962, 961), (950, 951, 961, 960), (979, 970, 980, 989), (968, 969, 979, 978), (967, 968, 978, 977), (966, 967, 977, 976), (965, 966, 976, 975), (964, 965, 975, 974), (963, 964, 974, 973), (962, 963, 973, 972), (961, 962, 972, 971), (960, 961, 971, 970), (989, 980, 990, 999), (978, 979, 989, 988), (977, 978, 988, 987), (976, 977, 987, 986), (975, 976, 986, 985), (974, 975, 985, 984), (973, 974, 984, 983), (972, 973, 983, 982), (971, 972, 982, 981), (970, 971, 981, 980), (999, 990, 1000, 1009), (988, 989, 999, 998), (987, 988, 998, 997), (986, 987, 997, 996), (985, 986, 996, 995), (984, 985, 995, 994), (983, 984, 994, 993), (982, 983, 993, 992), (981, 982, 992, 991), (980, 981, 991, 990), (1009, 1000, 1010, 1019), (998, 999, 1009, 1008), (997, 998, 1008, 1007), (996, 997, 1007, 1006), (995, 996, 1006, 1005), (994, 995, 1005, 1004), (993, 994, 1004, 1003), (992, 993, 1003, 1002), (991, 992, 1002, 1001), (990, 991, 1001, 1000), (1019, 1010, 1020, 1029), (1008, 1009, 1019, 1018), (1007, 1008, 1018, 1017), (1006, 1007, 1017, 1016), (1005, 1006, 1016, 1015), (1004, 1005, 1015, 1014), (1003, 1004, 1014, 1013), (1002, 1003, 1013, 1012), (1001, 1002, 1012, 1011), (1000, 1001, 1011, 1010), (1029, 1020, 1030, 1039), (1018, 1019, 1029, 1028), (1017, 1018, 1028, 1027), (1016, 1017, 1027, 1026), (1015, 1016, 1026, 1025), (1014, 1015, 1025, 1024), (1013, 1014, 1024, 1023), (1012, 1013, 1023, 1022), (1011, 1012, 1022, 1021), (1010, 1011, 1021, 1020), (1031, 1032, 1033, 1034, 1035, 1036, 1037, 1038, 1039, 1030), (1028, 1029, 1039, 1038), (1027, 1028, 1038, 1037), (1026, 1027, 1037, 1036), (1025, 1026, 1036, 1035), (1024, 1025, 1035, 1034), (1023, 1024, 1034, 1033), (1022, 1023, 1033, 1032), (1021, 1022, 1032, 1031), (1020, 1021, 1031, 1030), (1041, 1040, 1049, 1048, 1047, 1046, 1045, 1044, 1043, 1042), (1059, 1050, 1060, 1069), (1049, 1040, 1050, 1059), (1048, 1049, 1059, 1058), (1047, 1048, 1058, 1057), (1046, 1047, 1057, 1056), (1045, 1046, 1056, 1055), (1044, 1045, 1055, 1054), (1043, 1044, 1054, 1053), (1042, 1043, 1053, 1052), (1041, 1042, 1052, 1051), (1040, 1041, 1051, 1050), (1069, 1060, 1070, 1079), (1058, 1059, 1069, 1068), (1057, 1058, 1068, 1067), (1056, 1057, 1067, 1066), (1055, 1056, 1066, 1065), (1054, 1055, 1065, 1064), (1053, 1054, 1064, 1063), (1052, 1053, 1063, 1062), (1051, 1052, 1062, 1061), (1050, 1051, 1061, 1060), (1079, 1070, 1080, 1089), (1068, 1069, 1079, 1078), (1067, 1068, 1078, 1077), (1066, 1067, 1077, 1076), (1065, 1066, 1076, 1075), (1064, 1065, 1075, 1074), (1063, 1064, 1074, 1073), (1062, 1063, 1073, 1072), (1061, 1062, 1072, 1071), (1060, 1061, 1071, 1070), (1089, 1080, 1090, 1099), (1078, 1079, 1089, 1088), (1077, 1078, 1088, 1087), (1076, 1077, 1087, 1086), (1075, 1076, 1086, 1085), (1074, 1075, 1085, 1084), (1073, 1074, 1084, 1083), (1072, 1073, 1083, 1082), (1071, 1072, 1082, 1081), (1070, 1071, 1081, 1080), (1099, 1090, 1100, 1109), (1088, 1089, 1099, 1098), (1087, 1088, 1098, 1097), (1086, 1087, 1097, 1096), (1085, 1086, 1096, 1095), (1084, 1085, 1095, 1094), (1083, 1084, 1094, 1093), (1082, 1083, 1093, 1092), (1081, 1082, 1092, 1091), (1080, 1081, 1091, 1090), (1109, 1100, 1110, 1119), (1098, 1099, 1109, 1108), (1097, 1098, 1108, 1107), (1096, 1097, 1107, 1106), (1095, 1096, 1106, 1105), (1094, 1095, 1105, 1104), (1093, 1094, 1104, 1103), (1092, 1093, 1103, 1102), (1091, 1092, 1102, 1101), (1090, 1091, 1101, 1100), (1119, 1110, 1120, 1129), (1108, 1109, 1119, 1118), (1107, 1108, 1118, 1117), (1106, 1107, 1117, 1116), (1105, 1106, 1116, 1115), (1104, 1105, 1115, 1114), (1103, 1104, 1114, 1113), (1102, 1103, 1113, 1112), (1101, 1102, 1112, 1111), (1100, 1101, 1111, 1110), (1129, 1120, 1130, 1139), (1118, 1119, 1129, 1128), (1117, 1118, 1128, 1127), (1116, 1117, 1127, 1126), (1115, 1116, 1126, 1125), (1114, 1115, 1125, 1124), (1113, 1114, 1124, 1123), (1112, 1113, 1123, 1122), (1111, 1112, 1122, 1121), (1110, 1111, 1121, 1120), (1131, 1132, 1133, 1134, 1135, 1136, 1137, 1138, 1139, 1130), (1128, 1129, 1139, 1138), (1127, 1128, 1138, 1137), (1126, 1127, 1137, 1136), (1125, 1126, 1136, 1135), (1124, 1125, 1135, 1134), (1123, 1124, 1134, 1133), (1122, 1123, 1133, 1132), (1121, 1122, 1132, 1131), (1120, 1121, 1131, 1130), (1141, 1140, 1149, 1148, 1147, 1146, 1145, 1144, 1143, 1142), (1159, 1150, 1160, 1169), (1149, 1140, 1150, 1159), (1148, 1149, 1159, 1158), (1147, 1148, 1158, 1157), (1146, 1147, 1157, 1156), (1145, 1146, 1156, 1155), (1144, 1145, 1155, 1154), (1143, 1144, 1154, 1153), (1142, 1143, 1153, 1152), (1141, 1142, 1152, 1151), (1140, 1141, 1151, 1150), (1169, 1160, 1170, 1179), (1158, 1159, 1169, 1168), (1157, 1158, 1168, 1167), (1156, 1157, 1167, 1166), (1155, 1156, 1166, 1165), (1154, 1155, 1165, 1164), (1153, 1154, 1164, 1163), (1152, 1153, 1163, 1162), (1151, 1152, 1162, 1161), (1150, 1151, 1161, 1160), (1179, 1170, 1180, 1189), (1168, 1169, 1179, 1178), (1167, 1168, 1178, 1177), (1166, 1167, 1177, 1176), (1165, 1166, 1176, 1175), (1164, 1165, 1175, 1174), (1163, 1164, 1174, 1173), (1162, 1163, 1173, 1172), (1161, 1162, 1172, 1171), (1160, 1161, 1171, 1170), (1189, 1180, 1190, 1199), (1178, 1179, 1189, 1188), (1177, 1178, 1188, 1187), (1176, 1177, 1187, 1186), (1175, 1176, 1186, 1185), (1174, 1175, 1185, 1184), (1173, 1174, 1184, 1183), (1172, 1173, 1183, 1182), (1171, 1172, 1182, 1181), (1170, 1171, 1181, 1180), (1199, 1190, 1200, 1209), (1188, 1189, 1199, 1198), (1187, 1188, 1198, 1197), (1186, 1187, 1197, 1196), (1185, 1186, 1196, 1195), (1184, 1185, 1195, 1194), (1183, 1184, 1194, 1193), (1182, 1183, 1193, 1192), (1181, 1182, 1192, 1191), (1180, 1181, 1191, 1190), (1209, 1200, 1210, 1219), (1198, 1199, 1209, 1208), (1197, 1198, 1208, 1207), (1196, 1197, 1207, 1206), (1195, 1196, 1206, 1205), (1194, 1195, 1205, 1204), (1193, 1194, 1204, 1203), (1192, 1193, 1203, 1202), (1191, 1192, 1202, 1201), (1190, 1191, 1201, 1200), (1219, 1210, 1220, 1229), (1208, 1209, 1219, 1218), (1207, 1208, 1218, 1217), (1206, 1207, 1217, 1216), (1205, 1206, 1216, 1215), (1204, 1205, 1215, 1214), (1203, 1204, 1214, 1213), (1202, 1203, 1213, 1212), (1201, 1202, 1212, 1211), (1200, 1201, 1211, 1210), (1229, 1220, 1230, 1239), (1218, 1219, 1229, 1228), (1217, 1218, 1228, 1227), (1216, 1217, 1227, 1226), (1215, 1216, 1226, 1225), (1214, 1215, 1225, 1224), (1213, 1214, 1224, 1223), (1212, 1213, 1223, 1222), (1211, 1212, 1222, 1221), (1210, 1211, 1221, 1220), (1231, 1232, 1233, 1234, 1235, 1236, 1237, 1238, 1239, 1230), (1228, 1229, 1239, 1238), (1227, 1228, 1238, 1237), (1226, 1227, 1237, 1236), (1225, 1226, 1236, 1235), (1224, 1225, 1235, 1234), (1223, 1224, 1234, 1233), (1222, 1223, 1233, 1232), (1221, 1222, 1232, 1231), (1220, 1221, 1231, 1230), (1241, 1240, 1249, 1248, 1247, 1246, 1245, 1244, 1243, 1242), (1259, 1250, 1260, 1269), (1249, 1240, 1250, 1259), (1248, 1249, 1259, 1258), (1247, 1248, 1258, 1257), (1246, 1247, 1257, 1256), (1245, 1246, 1256, 1255), (1244, 1245, 1255, 1254), (1243, 1244, 1254, 1253), (1242, 1243, 1253, 1252), (1241, 1242, 1252, 1251), (1240, 1241, 1251, 1250), (1269, 1260, 1270, 1279), (1258, 1259, 1269, 1268), (1257, 1258, 1268, 1267), (1256, 1257, 1267, 1266), (1255, 1256, 1266, 1265), (1254, 1255, 1265, 1264), (1253, 1254, 1264, 1263), (1252, 1253, 1263, 1262), (1251, 1252, 1262, 1261), (1250, 1251, 1261, 1260), (1279, 1270, 1280, 1289), (1268, 1269, 1279, 1278), (1267, 1268, 1278, 1277), (1266, 1267, 1277, 1276), (1265, 1266, 1276, 1275), (1264, 1265, 1275, 1274), (1263, 1264, 1274, 1273), (1262, 1263, 1273, 1272), (1261, 1262, 1272, 1271), (1260, 1261, 1271, 1270), (1289, 1280, 1290, 1299), (1278, 1279, 1289, 1288), (1277, 1278, 1288, 1287), (1276, 1277, 1287, 1286), (1275, 1276, 1286, 1285), (1274, 1275, 1285, 1284), (1273, 1274, 1284, 1283), (1272, 1273, 1283, 1282), (1271, 1272, 1282, 1281), (1270, 1271, 1281, 1280), (1299, 1290, 1300, 1309), (1288, 1289, 1299, 1298), (1287, 1288, 1298, 1297), (1286, 1287, 1297, 1296), (1285, 1286, 1296, 1295), (1284, 1285, 1295, 1294), (1283, 1284, 1294, 1293), (1282, 1283, 1293, 1292), (1281, 1282, 1292, 1291), (1280, 1281, 1291, 1290), (1309, 1300, 1310, 1319), (1298, 1299, 1309, 1308), (1297, 1298, 1308, 1307), (1296, 1297, 1307, 1306), (1295, 1296, 1306, 1305), (1294, 1295, 1305, 1304), (1293, 1294, 1304, 1303), (1292, 1293, 1303, 1302), (1291, 1292, 1302, 1301), (1290, 1291, 1301, 1300), (1319, 1310, 1320, 1329), (1308, 1309, 1319, 1318), (1307, 1308, 1318, 1317), (1306, 1307, 1317, 1316), (1305, 1306, 1316, 1315), (1304, 1305, 1315, 1314), (1303, 1304, 1314, 1313), (1302, 1303, 1313, 1312), (1301, 1302, 1312, 1311), (1300, 1301, 1311, 1310), (1329, 1320, 1330, 1339), (1318, 1319, 1329, 1328), (1317, 1318, 1328, 1327), (1316, 1317, 1327, 1326), (1315, 1316, 1326, 1325), (1314, 1315, 1325, 1324), (1313, 1314, 1324, 1323), (1312, 1313, 1323, 1322), (1311, 1312, 1322, 1321), (1310, 1311, 1321, 1320), (1331, 1332, 1333, 1334, 1335, 1336, 1337, 1338, 1339, 1330), (1328, 1329, 1339, 1338), (1327, 1328, 1338, 1337), (1326, 1327, 1337, 1336), (1325, 1326, 1336, 1335), (1324, 1325, 1335, 1334), (1323, 1324, 1334, 1333), (1322, 1323, 1333, 1332), (1321, 1322, 1332, 1331), (1320, 1321, 1331, 1330), (1341, 1340, 1349, 1348, 1347, 1346, 1345, 1344, 1343, 1342), (1359, 1350, 1360, 1369), (1349, 1340, 1350, 1359), (1348, 1349, 1359, 1358), (1347, 1348, 1358, 1357), (1346, 1347, 1357, 1356), (1345, 1346, 1356, 1355), (1344, 1345, 1355, 1354), (1343, 1344, 1354, 1353), (1342, 1343, 1353, 1352), (1341, 1342, 1352, 1351), (1340, 1341, 1351, 1350), (1369, 1360, 1370, 1379), (1358, 1359, 1369, 1368), (1357, 1358, 1368, 1367), (1356, 1357, 1367, 1366), (1355, 1356, 1366, 1365), (1354, 1355, 1365, 1364), (1353, 1354, 1364, 1363), (1352, 1353, 1363, 1362), (1351, 1352, 1362, 1361), (1350, 1351, 1361, 1360), (1379, 1370, 1380, 1389), (1368, 1369, 1379, 1378), (1367, 1368, 1378, 1377), (1366, 1367, 1377, 1376), (1365, 1366, 1376, 1375), (1364, 1365, 1375, 1374), (1363, 1364, 1374, 1373), (1362, 1363, 1373, 1372), (1361, 1362, 1372, 1371), (1360, 1361, 1371, 1370), (1389, 1380, 1390, 1399), (1378, 1379, 1389, 1388), (1377, 1378, 1388, 1387), (1376, 1377, 1387, 1386), (1375, 1376, 1386, 1385), (1374, 1375, 1385, 1384), (1373, 1374, 1384, 1383), (1372, 1373, 1383, 1382), (1371, 1372, 1382, 1381), (1370, 1371, 1381, 1380), (1399, 1390, 1400, 1409), (1388, 1389, 1399, 1398), (1387, 1388, 1398, 1397), (1386, 1387, 1397, 1396), (1385, 1386, 1396, 1395), (1384, 1385, 1395, 1394), (1383, 1384, 1394, 1393), (1382, 1383, 1393, 1392), (1381, 1382, 1392, 1391), (1380, 1381, 1391, 1390), (1409, 1400, 1410, 1419), (1398, 1399, 1409, 1408), (1397, 1398, 1408, 1407), (1396, 1397, 1407, 1406), (1395, 1396, 1406, 1405), (1394, 1395, 1405, 1404), (1393, 1394, 1404, 1403), (1392, 1393, 1403, 1402), (1391, 1392, 1402, 1401), (1390, 1391, 1401, 1400), (1419, 1410, 1420, 1429), (1408, 1409, 1419, 1418), (1407, 1408, 1418, 1417), (1406, 1407, 1417, 1416), (1405, 1406, 1416, 1415), (1404, 1405, 1415, 1414), (1403, 1404, 1414, 1413), (1402, 1403, 1413, 1412), (1401, 1402, 1412, 1411), (1400, 1401, 1411, 1410), (1429, 1420, 1430, 1439), (1418, 1419, 1429, 1428), (1417, 1418, 1428, 1427), (1416, 1417, 1427, 1426), (1415, 1416, 1426, 1425), (1414, 1415, 1425, 1424), (1413, 1414, 1424, 1423), (1412, 1413, 1423, 1422), (1411, 1412, 1422, 1421), (1410, 1411, 1421, 1420), (1431, 1432, 1433, 1434, 1435, 1436, 1437, 1438, 1439, 1430), (1428, 1429, 1439, 1438), (1427, 1428, 1438, 1437), (1426, 1427, 1437, 1436), (1425, 1426, 1436, 1435), (1424, 1425, 1435, 1434), (1423, 1424, 1434, 1433), (1422, 1423, 1433, 1432), (1421, 1422, 1432, 1431), (1420, 1421, 1431, 1430), (1441, 1440, 1449, 1448, 1447, 1446, 1445, 1444, 1443, 1442), (1459, 1450, 1460, 1469), (1449, 1440, 1450, 1459), (1448, 1449, 1459, 1458), (1447, 1448, 1458, 1457), (1446, 1447, 1457, 1456), (1445, 1446, 1456, 1455), (1444, 1445, 1455, 1454), (1443, 1444, 1454, 1453), (1442, 1443, 1453, 1452), (1441, 1442, 1452, 1451), (1440, 1441, 1451, 1450), (1469, 1460, 1470, 1479), (1458, 1459, 1469, 1468), (1457, 1458, 1468, 1467), (1456, 1457, 1467, 1466), (1455, 1456, 1466, 1465), (1454, 1455, 1465, 1464), (1453, 1454, 1464, 1463), (1452, 1453, 1463, 1462), (1451, 1452, 1462, 1461), (1450, 1451, 1461, 1460), (1479, 1470, 1480, 1489), (1468, 1469, 1479, 1478), (1467, 1468, 1478, 1477), (1466, 1467, 1477, 1476), (1465, 1466, 1476, 1475), (1464, 1465, 1475, 1474), (1463, 1464, 1474, 1473), (1462, 1463, 1473, 1472), (1461, 1462, 1472, 1471), (1460, 1461, 1471, 1470), (1489, 1480, 1490, 1499), (1478, 1479, 1489, 1488), (1477, 1478, 1488, 1487), (1476, 1477, 1487, 1486), (1475, 1476, 1486, 1485), (1474, 1475, 1485, 1484), (1473, 1474, 1484, 1483), (1472, 1473, 1483, 1482), (1471, 1472, 1482, 1481), (1470, 1471, 1481, 1480), (1499, 1490, 1500, 1509), (1488, 1489, 1499, 1498), (1487, 1488, 1498, 1497), (1486, 1487, 1497, 1496), (1485, 1486, 1496, 1495), (1484, 1485, 1495, 1494), (1483, 1484, 1494, 1493), (1482, 1483, 1493, 1492), (1481, 1482, 1492, 1491), (1480, 1481, 1491, 1490), (1509, 1500, 1510, 1519), (1498, 1499, 1509, 1508), (1497, 1498, 1508, 1507), (1496, 1497, 1507, 1506), (1495, 1496, 1506, 1505), (1494, 1495, 1505, 1504), (1493, 1494, 1504, 1503), (1492, 1493, 1503, 1502), (1491, 1492, 1502, 1501), (1490, 1491, 1501, 1500), (1519, 1510, 1520, 1529), (1508, 1509, 1519, 1518), (1507, 1508, 1518, 1517), (1506, 1507, 1517, 1516), (1505, 1506, 1516, 1515), (1504, 1505, 1515, 1514), (1503, 1504, 1514, 1513), (1502, 1503, 1513, 1512), (1501, 1502, 1512, 1511), (1500, 1501, 1511, 1510), (1529, 1520, 1530, 1539), (1518, 1519, 1529, 1528), (1517, 1518, 1528, 1527), (1516, 1517, 1527, 1526), (1515, 1516, 1526, 1525), (1514, 1515, 1525, 1524), (1513, 1514, 1524, 1523), (1512, 1513, 1523, 1522), (1511, 1512, 1522, 1521), (1510, 1511, 1521, 1520), (1531, 1532, 1533, 1534, 1535, 1536, 1537, 1538, 1539, 1530), (1528, 1529, 1539, 1538), (1527, 1528, 1538, 1537), (1526, 1527, 1537, 1536), (1525, 1526, 1536, 1535), (1524, 1525, 1535, 1534), (1523, 1524, 1534, 1533), (1522, 1523, 1533, 1532), (1521, 1522, 1532, 1531), (1520, 1521, 1531, 1530), (1541, 1540, 1549, 1548, 1547, 1546, 1545, 1544, 1543, 1542), (1559, 1550, 1560, 1569), (1549, 1540, 1550, 1559), (1548, 1549, 1559, 1558), (1547, 1548, 1558, 1557), (1546, 1547, 1557, 1556), (1545, 1546, 1556, 1555), (1544, 1545, 1555, 1554), (1543, 1544, 1554, 1553), (1542, 1543, 1553, 1552), (1541, 1542, 1552, 1551), (1540, 1541, 1551, 1550), (1569, 1560, 1570, 1579), (1558, 1559, 1569, 1568), (1557, 1558, 1568, 1567), (1556, 1557, 1567, 1566), (1555, 1556, 1566, 1565), (1554, 1555, 1565, 1564), (1553, 1554, 1564, 1563), (1552, 1553, 1563, 1562), (1551, 1552, 1562, 1561), (1550, 1551, 1561, 1560), (1579, 1570, 1580, 1589), (1568, 1569, 1579, 1578), (1567, 1568, 1578, 1577), (1566, 1567, 1577, 1576), (1565, 1566, 1576, 1575), (1564, 1565, 1575, 1574), (1563, 1564, 1574, 1573), (1562, 1563, 1573, 1572), (1561, 1562, 1572, 1571), (1560, 1561, 1571, 1570), (1589, 1580, 1590, 1599), (1578, 1579, 1589, 1588), (1577, 1578, 1588, 1587), (1576, 1577, 1587, 1586), (1575, 1576, 1586, 1585), (1574, 1575, 1585, 1584), (1573, 1574, 1584, 1583), (1572, 1573, 1583, 1582), (1571, 1572, 1582, 1581), (1570, 1571, 1581, 1580), (1599, 1590, 1600, 1609), (1588, 1589, 1599, 1598), (1587, 1588, 1598, 1597), (1586, 1587, 1597, 1596), (1585, 1586, 1596, 1595), (1584, 1585, 1595, 1594), (1583, 1584, 1594, 1593), (1582, 1583, 1593, 1592), (1581, 1582, 1592, 1591), (1580, 1581, 1591, 1590), (1609, 1600, 1610, 1619), (1598, 1599, 1609, 1608), (1597, 1598, 1608, 1607), (1596, 1597, 1607, 1606), (1595, 1596, 1606, 1605), (1594, 1595, 1605, 1604), (1593, 1594, 1604, 1603), (1592, 1593, 1603, 1602), (1591, 1592, 1602, 1601), (1590, 1591, 1601, 1600), (1619, 1610, 1620, 1629), (1608, 1609, 1619, 1618), (1607, 1608, 1618, 1617), (1606, 1607, 1617, 1616), (1605, 1606, 1616, 1615), (1604, 1605, 1615, 1614), (1603, 1604, 1614, 1613), (1602, 1603, 1613, 1612), (1601, 1602, 1612, 1611), (1600, 1601, 1611, 1610), (1629, 1620, 1630, 1639), (1618, 1619, 1629, 1628), (1617, 1618, 1628, 1627), (1616, 1617, 1627, 1626), (1615, 1616, 1626, 1625), (1614, 1615, 1625, 1624), (1613, 1614, 1624, 1623), (1612, 1613, 1623, 1622), (1611, 1612, 1622, 1621), (1610, 1611, 1621, 1620), (1631, 1632, 1633, 1634, 1635, 1636, 1637, 1638, 1639, 1630), (1628, 1629, 1639, 1638), (1627, 1628, 1638, 1637), (1626, 1627, 1637, 1636), (1625, 1626, 1636, 1635), (1624, 1625, 1635, 1634), (1623, 1624, 1634, 1633), (1622, 1623, 1633, 1632), (1621, 1622, 1632, 1631), (1620, 1621, 1631, 1630), (1641, 1640, 1649, 1648, 1647, 1646, 1645, 1644, 1643, 1642), (1659, 1650, 1660, 1669), (1649, 1640, 1650, 1659), (1648, 1649, 1659, 1658), (1647, 1648, 1658, 1657), (1646, 1647, 1657, 1656), (1645, 1646, 1656, 1655), (1644, 1645, 1655, 1654), (1643, 1644, 1654, 1653), (1642, 1643, 1653, 1652), (1641, 1642, 1652, 1651), (1640, 1641, 1651, 1650), (1669, 1660, 1670, 1679), (1658, 1659, 1669, 1668), (1657, 1658, 1668, 1667), (1656, 1657, 1667, 1666), (1655, 1656, 1666, 1665), (1654, 1655, 1665, 1664), (1653, 1654, 1664, 1663), (1652, 1653, 1663, 1662), (1651, 1652, 1662, 1661), (1650, 1651, 1661, 1660), (1679, 1670, 1680, 1689), (1668, 1669, 1679, 1678), (1667, 1668, 1678, 1677), (1666, 1667, 1677, 1676), (1665, 1666, 1676, 1675), (1664, 1665, 1675, 1674), (1663, 1664, 1674, 1673), (1662, 1663, 1673, 1672), (1661, 1662, 1672, 1671), (1660, 1661, 1671, 1670), (1689, 1680, 1690, 1699), (1678, 1679, 1689, 1688), (1677, 1678, 1688, 1687), (1676, 1677, 1687, 1686), (1675, 1676, 1686, 1685), (1674, 1675, 1685, 1684), (1673, 1674, 1684, 1683), (1672, 1673, 1683, 1682), (1671, 1672, 1682, 1681), (1670, 1671, 1681, 1680), (1699, 1690, 1700, 1709), (1688, 1689, 1699, 1698), (1687, 1688, 1698, 1697), (1686, 1687, 1697, 1696), (1685, 1686, 1696, 1695), (1684, 1685, 1695, 1694), (1683, 1684, 1694, 1693), (1682, 1683, 1693, 1692), (1681, 1682, 1692, 1691), (1680, 1681, 1691, 1690), (1709, 1700, 1710, 1719), (1698, 1699, 1709, 1708), (1697, 1698, 1708, 1707), (1696, 1697, 1707, 1706), (1695, 1696, 1706, 1705), (1694, 1695, 1705, 1704), (1693, 1694, 1704, 1703), (1692, 1693, 1703, 1702), (1691, 1692, 1702, 1701), (1690, 1691, 1701, 1700), (1719, 1710, 1720, 1729), (1708, 1709, 1719, 1718), (1707, 1708, 1718, 1717), (1706, 1707, 1717, 1716), (1705, 1706, 1716, 1715), (1704, 1705, 1715, 1714), (1703, 1704, 1714, 1713), (1702, 1703, 1713, 1712), (1701, 1702, 1712, 1711), (1700, 1701, 1711, 1710), (1729, 1720, 1730, 1739), (1718, 1719, 1729, 1728), (1717, 1718, 1728, 1727), (1716, 1717, 1727, 1726), (1715, 1716, 1726, 1725), (1714, 1715, 1725, 1724), (1713, 1714, 1724, 1723), (1712, 1713, 1723, 1722), (1711, 1712, 1722, 1721), (1710, 1711, 1721, 1720), (1731, 1732, 1733, 1734, 1735, 1736, 1737, 1738, 1739, 1730), (1728, 1729, 1739, 1738), (1727, 1728, 1738, 1737), (1726, 1727, 1737, 1736), (1725, 1726, 1736, 1735), (1724, 1725, 1735, 1734), (1723, 1724, 1734, 1733), (1722, 1723, 1733, 1732), (1721, 1722, 1732, 1731), (1720, 1721, 1731, 1730), (1743, 1742, 1746, 1747), (1742, 1741, 1745, 1746), (1741, 1740, 1744, 1745), (1756, 1757, 1761, 1760), (1748, 1749, 1751, 1750), (1753, 1752, 1754, 1755), (1754, 1752, 1758, 1759), (273, 272, 1741, 1742), (282, 283, 1745, 1744), (334, 320, 1756, 1760), (326, 327, 1759, 1758), (308, 306, 1748, 1750), (310, 326, 1758, 1752), (309, 308, 1750, 1751), (313, 311, 1753, 1755), (320, 321, 1757, 1756), (274, 273, 1742, 1743), (283, 284, 1746, 1745), (311, 310, 1752, 1753), (272, 271, 1740, 1741), (285, 274, 1743, 1747), (271, 282, 1744, 1740)])
me_cube.materials.append(mat_material)
me_cube.use_remesh_preserve_volume = False
me_cube.use_remesh_preserve_attributes = False
me_cube.use_mirror_vertex_groups = False
me_cube.update()

# ---- objects
ob_cube = bpy.data.objects.new('Cube', me_cube)
ob_lamp = bpy.data.objects.new('Lamp', light_lamp)
ob_camera = bpy.data.objects.new('Camera', cam_camera)

# ---- transforms, parenting, visibility, modifiers, constraints
ob_cube.location = (0.0, 0.0, 0.0)
ob_cube.lock_rotations_4d = False
ob_cube.empty_display_type = 'ARROWS'
ob_cube.lineart.crease_threshold = 0.0
ob_lamp.location = (4.076, 1.005, 5.904)
ob_lamp.rotation_euler = (0.6503, 0.05522, 1.866)
ob_lamp.lock_rotations_4d = False
ob_lamp.empty_display_type = 'ARROWS'
ob_lamp.color = (0.0, 0.0, 0.0, 0.0)
ob_lamp.lineart.crease_threshold = 0.0
ob_camera.location = (7.481, -6.508, 5.344)
ob_camera.rotation_euler = (1.109, 0.01082, 0.8149)
ob_camera.lock_rotations_4d = False
ob_camera.empty_display_type = 'ARROWS'
ob_camera.color = (0.0, 0.0, 0.0, 0.0)
ob_camera.display_type = 'WIRE'
ob_camera.lineart.crease_threshold = 0.0

# ---- collection membership
col_collection_1.objects.link(ob_cube)
col_collection_1.objects.link(ob_lamp)
col_collection_1.objects.link(ob_camera)

# ---- scene / render settings (as saved in the file)
scene.camera = ob_camera
scene.frame_start = 1; scene.frame_end = 250; scene.frame_set(1)
scene.render.engine = 'BLENDER_EEVEE_NEXT'
scene.render.resolution_percentage = 50
scene.render.dither_intensity = 0.0
scene.cycles.use_denoising = False
scene.cycles.samples = 10
scene.cycles.sampling_pattern = 'TABULATED_SOBOL'
scene.cycles.light_sampling_threshold = 0.0
scene.cycles.use_adaptive_sampling = False
scene.cycles.use_light_tree = False
scene.cycles.blur_glossy = 0.0
scene.cycles.pixel_filter_type = 'GAUSSIAN'
scene.cycles.sample_clamp_indirect = 0.0
scene.view_settings.view_transform = 'Standard'
bpy.context.view_layer.update()
